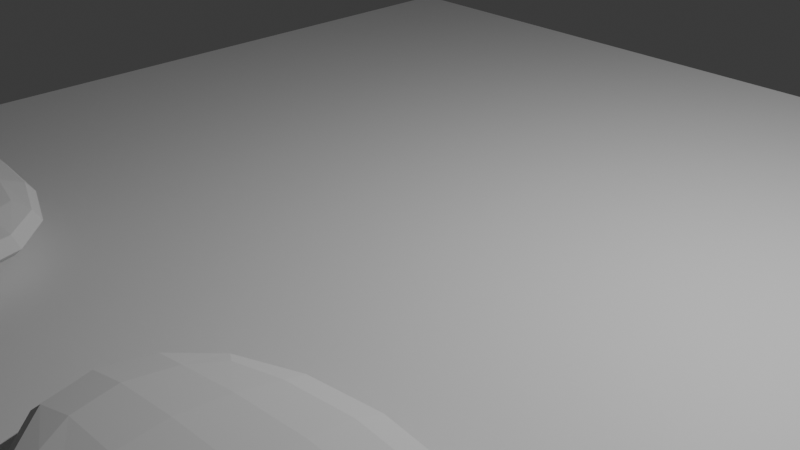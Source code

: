 # Source: Gabriel_Sacnhez_perez.blend  (saved by Blender 5.1.29; exported with 4.5.12 LTS)
import bpy
from mathutils import Matrix  # noqa: F401  (used for matrix-valued properties, if any)

bpy.ops.wm.read_factory_settings(use_empty=True)
scene = bpy.context.scene
scene.name = 'Scene'

# ---- collections
col_collection = bpy.data.collections.new('Collection'); scene.collection.children.link(col_collection)

# ---- materials (node trees are filled in below, after node groups)
mat_material = bpy.data.materials.new('Material')
mat_material.alpha_threshold = 0.0
mat_material.use_backface_culling_lightprobe_volume = False
mat_material.roughness = 0.5
mat_material.line_color = (0.0, 0.0, 0.0, 1.0)

# ---- material node trees
mat_material.use_nodes = True; mat_material.node_tree.nodes.clear()
_N = mat_material.node_tree.nodes; _L = mat_material.node_tree.links
n0 = _N.new('ShaderNodeOutputMaterial'); n0.name = 'Material Output'; n0.location = (200, 100)
n1 = _N.new('ShaderNodeBsdfPrincipled'); n1.name = 'Principled BSDF'; n1.location = (-200, 100)
_L.new(n1.outputs[0], n0.inputs[0])
n0.is_active_output = True

# ---- world
world_world = bpy.data.worlds.new('World'); scene.world = world_world
world_world.use_nodes = True; world_world.node_tree.nodes.clear()
_N = world_world.node_tree.nodes; _L = world_world.node_tree.links
n0 = _N.new('ShaderNodeOutputWorld'); n0.name = 'World Output'; n0.location = (200, 100)
n1 = _N.new('ShaderNodeBackground'); n1.name = 'Background'; n1.location = (-200, 100)
n1.inputs[0].default_value = (0.05088, 0.05088, 0.05088, 1.0)
_L.new(n1.outputs[0], n0.inputs[0])
n0.is_active_output = True
world_world.color = (0.05088, 0.05088, 0.05088)
world_world.sun_shadow_jitter_overblur = 0.0

# ---- cameras
cam_camera = bpy.data.cameras.new('Camera')
cam_camera.clip_end = 100.0
cam_camera.ortho_scale = 7.314

# ---- lights
light_light = bpy.data.lights.new('Light', 'POINT')
light_light.energy = 1000.0
light_light.shadow_soft_size = 0.1

# ---- meshes
me_cube = bpy.data.meshes.new('Cube')
me_cube.from_pydata([(1.0, 1.0, 1.0), (1.0, 1.0, -1.0), (1.0, -1.0, 1.0), (1.0, -1.0, -1.0), (-1.0, 1.0, 1.0), (-1.0, 1.0, -1.0), (-1.0, -1.0, 1.0), (-1.0, -1.0, -1.0)], [], [(0, 4, 6, 2), (3, 2, 6, 7), (7, 6, 4, 5), (5, 1, 3, 7), (1, 0, 2, 3), (5, 4, 0, 1)])
_uv = me_cube.uv_layers.new(name='UVMap')
_uv.uv.foreach_set('vector', [0.625, 0.5, 0.875, 0.5, 0.875, 0.75, 0.625, 0.75, 0.375, 0.75, 0.625, 0.75, 0.625, 1.0, 0.375, 1.0, 0.375, 0.0, 0.625, 0.0, 0.625, 0.25, 0.375, 0.25, 0.125, 0.5, 0.375, 0.5, 0.375, 0.75, 0.125, 0.75, 0.375, 0.5, 0.625, 0.5, 0.625, 0.75, 0.375, 0.75, 0.375, 0.25, 0.625, 0.25, 0.625, 0.5, 0.375, 0.5])
me_cube.materials.append(mat_material)
me_cube.use_mirror_vertex_groups = False
me_cube.update()
me_cube_002 = bpy.data.meshes.new('Cube.002')
me_cube_002.from_pydata([(-1.0, -1.0, -1.0), (-1.0, -1.0, 1.0), (-1.0, 1.0, -1.0), (-1.0, 1.0, 1.0), (1.0, -1.0, -1.0), (1.0, -1.0, 1.0), (1.0, 1.0, -1.0), (1.0, 1.0, 1.0)], [], [(0, 1, 3, 2), (2, 3, 7, 6), (6, 7, 5, 4), (4, 5, 1, 0), (2, 6, 4, 0), (7, 3, 1, 5)])
_uv = me_cube_002.uv_layers.new(name='UVMap')
_uv.uv.foreach_set('vector', [0.375, 0.0, 0.625, 0.0, 0.625, 0.25, 0.375, 0.25, 0.375, 0.25, 0.625, 0.25, 0.625, 0.5, 0.375, 0.5, 0.375, 0.5, 0.625, 0.5, 0.625, 0.75, 0.375, 0.75, 0.375, 0.75, 0.625, 0.75, 0.625, 1.0, 0.375, 1.0, 0.125, 0.5, 0.375, 0.5, 0.375, 0.75, 0.125, 0.75, 0.625, 0.5, 0.875, 0.5, 0.875, 0.75, 0.625, 0.75])
me_cube_002.update()
me_cube_003 = bpy.data.meshes.new('Cube.003')
me_cube_003.from_pydata([(-1.0, -1.0, -1.0), (-1.0, -1.0, 1.0), (-1.0, 1.0, -1.0), (-1.0, 1.0, 1.0), (1.0, -1.0, -1.0), (1.0, -1.0, 1.0), (1.0, 1.0, -1.0), (1.0, 1.0, 1.0)], [], [(0, 1, 3, 2), (2, 3, 7, 6), (6, 7, 5, 4), (4, 5, 1, 0), (2, 6, 4, 0), (7, 3, 1, 5)])
_uv = me_cube_003.uv_layers.new(name='UVMap')
_uv.uv.foreach_set('vector', [0.375, 0.0, 0.625, 0.0, 0.625, 0.25, 0.375, 0.25, 0.375, 0.25, 0.625, 0.25, 0.625, 0.5, 0.375, 0.5, 0.375, 0.5, 0.625, 0.5, 0.625, 0.75, 0.375, 0.75, 0.375, 0.75, 0.625, 0.75, 0.625, 1.0, 0.375, 1.0, 0.125, 0.5, 0.375, 0.5, 0.375, 0.75, 0.125, 0.75, 0.625, 0.5, 0.875, 0.5, 0.875, 0.75, 0.625, 0.75])
me_cube_003.update()
me_cube_004 = bpy.data.meshes.new('Cube.004')
me_cube_004.from_pydata([(-1.0, -1.0, -1.0), (-1.0, -1.0, 1.0), (-1.0, 1.0, -1.0), (-1.0, 1.0, 1.0), (1.0, -1.0, -1.0), (1.0, -1.0, 1.0), (1.0, 1.0, -1.0), (1.0, 1.0, 1.0)], [], [(0, 1, 3, 2), (2, 3, 7, 6), (6, 7, 5, 4), (4, 5, 1, 0), (2, 6, 4, 0), (7, 3, 1, 5)])
_uv = me_cube_004.uv_layers.new(name='UVMap')
_uv.uv.foreach_set('vector', [0.375, 0.0, 0.625, 0.0, 0.625, 0.25, 0.375, 0.25, 0.375, 0.25, 0.625, 0.25, 0.625, 0.5, 0.375, 0.5, 0.375, 0.5, 0.625, 0.5, 0.625, 0.75, 0.375, 0.75, 0.375, 0.75, 0.625, 0.75, 0.625, 1.0, 0.375, 1.0, 0.125, 0.5, 0.375, 0.5, 0.375, 0.75, 0.125, 0.75, 0.625, 0.5, 0.875, 0.5, 0.875, 0.75, 0.625, 0.75])
me_cube_004.update()
me_cube_005 = bpy.data.meshes.new('Cube.005')
me_cube_005.from_pydata([(-1.0, -1.0, -1.0), (-1.0, -1.0, 1.0), (-1.0, 1.0, -1.0), (-1.0, 1.0, 1.0), (1.0, -1.0, -1.0), (1.0, -1.0, 1.0), (1.0, 1.0, -1.0), (1.0, 1.0, 1.0), (-1.0, 0.0, -1.0), (-1.0, 0.0, 1.0), (1.0, 0.0, -1.0), (1.0, 0.0, 1.0), (0.0, 1.0, -1.0), (0.0, 1.0, 1.0), (0.0, -1.0, -1.0), (0.0, -1.0, 1.0), (0.0, 0.0, 1.0), (0.0, 0.0, -1.0), (0.5, 1.0, 1.0), (0.5, -1.0, -1.0), (0.5, 0.0, 1.0), (0.5, 1.0, -1.0), (0.5, -1.0, 1.0), (0.5, 0.0, -1.0), (0.75, 1.0, 1.0), (0.75, -1.0, -1.0), (0.75, 0.0, 1.0), (0.75, 1.0, -1.0), (0.75, -1.0, 1.0), (0.75, 0.0, -1.0), (0.875, 1.0, 1.0), (0.875, -1.0, -1.0), (0.875, 0.0, 1.0), (0.875, 1.0, -1.0), (0.875, -1.0, 1.0), (0.875, 0.0, -1.0), (0.625, 1.0, -1.0), (0.625, -1.0, 1.0), (0.625, 0.0, -1.0), (0.625, 1.0, 1.0), (0.625, -1.0, -1.0), (0.625, 0.0, 1.0), (0.25, 1.0, -1.0), (0.25, -1.0, 1.0), (0.25, 0.0, -1.0), (0.25, 1.0, 1.0), (0.25, -1.0, -1.0), (0.25, 0.0, 1.0), (0.375, 1.0, 1.0), (0.375, -1.0, -1.0), (0.375, 0.0, 1.0), (0.375, 1.0, -1.0), (0.375, -1.0, 1.0), (0.375, 0.0, -1.0), (0.125, 1.0, -1.0), (0.125, -1.0, 1.0), (0.125, 0.0, -1.0), (0.125, 1.0, 1.0), (0.125, -1.0, -1.0), (0.125, 0.0, 1.0), (-0.5, 1.0, -1.0), (-0.5, -1.0, 1.0), (-0.5, 0.0, -1.0), (-0.5, 1.0, 1.0), (-0.5, -1.0, -1.0), (-0.5, 0.0, 1.0), (-0.25, 1.0, 1.0), (-0.25, -1.0, -1.0), (-0.25, 0.0, 1.0), (-0.25, 1.0, -1.0), (-0.25, -1.0, 1.0), (-0.25, 0.0, -1.0), (-0.125, 1.0, 1.0), (-0.125, -1.0, -1.0), (-0.125, 0.0, 1.0), (-0.125, 1.0, -1.0), (-0.125, -1.0, 1.0), (-0.125, 0.0, -1.0), (-0.375, 1.0, -1.0), (-0.375, -1.0, 1.0), (-0.375, 0.0, -1.0), (-0.375, 1.0, 1.0), (-0.375, -1.0, -1.0), (-0.375, 0.0, 1.0), (-0.75, 1.0, -1.0), (-0.75, -1.0, 1.0), (-0.75, 0.0, -1.0), (-0.75, 1.0, 1.0), (-0.75, -1.0, -1.0), (-0.75, 0.0, 1.0), (-0.625, 1.0, 1.0), (-0.625, -1.0, -1.0), (-0.625, 0.0, 1.0), (-0.625, 1.0, -1.0), (-0.625, -1.0, 1.0), (-0.625, 0.0, -1.0), (-0.875, 1.0, -1.0), (-0.875, -1.0, 1.0), (-0.875, 0.0, -1.0), (-0.875, 1.0, 1.0), (-0.875, -1.0, -1.0), (-0.875, 0.0, 1.0)], [], [(8, 9, 3, 2), (33, 30, 7, 6), (10, 11, 5, 4), (100, 97, 1, 0), (35, 10, 4, 31), (101, 9, 1, 97), (99, 3, 9, 101), (33, 6, 10, 35), (6, 7, 11, 10), (0, 1, 9, 8), (75, 12, 17, 77), (57, 13, 16, 59), (59, 16, 15, 55), (77, 17, 14, 73), (58, 55, 15, 14), (75, 72, 13, 12), (40, 37, 22, 19), (41, 20, 22, 37), (39, 18, 20, 41), (51, 21, 23, 53), (53, 23, 19, 49), (51, 48, 18, 21), (30, 24, 26, 32), (32, 26, 28, 34), (31, 34, 28, 25), (36, 27, 29, 38), (38, 29, 25, 40), (36, 39, 24, 27), (4, 5, 34, 31), (11, 32, 34, 5), (7, 30, 32, 11), (27, 33, 35, 29), (29, 35, 31, 25), (27, 24, 30, 33), (21, 18, 39, 36), (23, 38, 40, 19), (21, 36, 38, 23), (24, 39, 41, 26), (26, 41, 37, 28), (25, 28, 37, 40), (54, 57, 45, 42), (56, 44, 46, 58), (54, 42, 44, 56), (49, 52, 43, 46), (50, 47, 43, 52), (48, 45, 47, 50), (18, 48, 50, 20), (20, 50, 52, 22), (19, 22, 52, 49), (42, 45, 48, 51), (44, 53, 49, 46), (42, 51, 53, 44), (12, 54, 56, 17), (17, 56, 58, 14), (12, 13, 57, 54), (46, 43, 55, 58), (47, 59, 55, 43), (45, 57, 59, 47), (93, 90, 63, 60), (95, 62, 64, 91), (93, 60, 62, 95), (81, 63, 65, 83), (83, 65, 61, 79), (82, 79, 61, 64), (73, 76, 70, 67), (74, 68, 70, 76), (72, 66, 68, 74), (78, 81, 66, 69), (80, 71, 67, 82), (78, 69, 71, 80), (13, 72, 74, 16), (16, 74, 76, 15), (14, 15, 76, 73), (69, 66, 72, 75), (71, 77, 73, 67), (69, 75, 77, 71), (60, 78, 80, 62), (62, 80, 82, 64), (60, 63, 81, 78), (67, 70, 79, 82), (68, 83, 79, 70), (66, 81, 83, 68), (96, 84, 86, 98), (98, 86, 88, 100), (96, 99, 87, 84), (90, 87, 89, 92), (92, 89, 85, 94), (91, 94, 85, 88), (64, 61, 94, 91), (65, 92, 94, 61), (63, 90, 92, 65), (84, 93, 95, 86), (86, 95, 91, 88), (84, 87, 90, 93), (2, 3, 99, 96), (8, 98, 100, 0), (2, 96, 98, 8), (87, 99, 101, 89), (89, 101, 97, 85), (88, 85, 97, 100)])
_uv = me_cube_005.uv_layers.new(name='UVMap')
_uv.uv.foreach_set('vector', [0.375, 0.125, 0.625, 0.125, 0.625, 0.25, 0.375, 0.25, 0.375, 0.4844, 0.625, 0.4844, 0.625, 0.5, 0.375, 0.5, 0.375, 0.625, 0.625, 0.625, 0.625, 0.75, 0.375, 0.75, 0.375, 0.9844, 0.625, 0.9844, 0.625, 1.0, 0.375, 1.0, 0.3594, 0.625, 0.375, 0.625, 0.375, 0.75, 0.3594, 0.75, 0.8594, 0.625, 0.875, 0.625, 0.875, 0.75, 0.8594, 0.75, 0.8594, 0.5, 0.875, 0.5, 0.875, 0.625, 0.8594, 0.625, 0.3594, 0.5, 0.375, 0.5, 0.375, 0.625, 0.3594, 0.625, 0.375, 0.5, 0.625, 0.5, 0.625, 0.625, 0.375, 0.625, 0.375, 0.0, 0.625, 0.0, 0.625, 0.125, 0.375, 0.125, 0.2344, 0.5, 0.25, 0.5, 0.25, 0.625, 0.2344, 0.625, 0.7344, 0.5, 0.75, 0.5, 0.75, 0.625, 0.7344, 0.625, 0.7344, 0.625, 0.75, 0.625, 0.75, 0.75, 0.7344, 0.75, 0.2344, 0.625, 0.25, 0.625, 0.25, 0.75, 0.2344, 0.75, 0.375, 0.8594, 0.625, 0.8594, 0.625, 0.875, 0.375, 0.875, 0.375, 0.3594, 0.625, 0.3594, 0.625, 0.375, 0.375, 0.375, 0.375, 0.7969, 0.625, 0.7969, 0.625, 0.8125, 0.375, 0.8125, 0.6719, 0.625, 0.6875, 0.625, 0.6875, 0.75, 0.6719, 0.75, 0.6719, 0.5, 0.6875, 0.5, 0.6875, 0.625, 0.6719, 0.625, 0.2969, 0.5, 0.3125, 0.5, 0.3125, 0.625, 0.2969, 0.625, 0.2969, 0.625, 0.3125, 0.625, 0.3125, 0.75, 0.2969, 0.75, 0.375, 0.4219, 0.625, 0.4219, 0.625, 0.4375, 0.375, 0.4375, 0.6406, 0.5, 0.6562, 0.5, 0.6562, 0.625, 0.6406, 0.625, 0.6406, 0.625, 0.6562, 0.625, 0.6562, 0.75, 0.6406, 0.75, 0.375, 0.7656, 0.625, 0.7656, 0.625, 0.7812, 0.375, 0.7812, 0.3281, 0.5, 0.3438, 0.5, 0.3438, 0.625, 0.3281, 0.625, 0.3281, 0.625, 0.3438, 0.625, 0.3438, 0.75, 0.3281, 0.75, 0.375, 0.4531, 0.625, 0.4531, 0.625, 0.4688, 0.375, 0.4688, 0.375, 0.75, 0.625, 0.75, 0.625, 0.7656, 0.375, 0.7656, 0.625, 0.625, 0.6406, 0.625, 0.6406, 0.75, 0.625, 0.75, 0.625, 0.5, 0.6406, 0.5, 0.6406, 0.625, 0.625, 0.625, 0.3438, 0.5, 0.3594, 0.5, 0.3594, 0.625, 0.3438, 0.625, 0.3438, 0.625, 0.3594, 0.625, 0.3594, 0.75, 0.3438, 0.75, 0.375, 0.4688, 0.625, 0.4688, 0.625, 0.4844, 0.375, 0.4844, 0.375, 0.4375, 0.625, 0.4375, 0.625, 0.4531, 0.375, 0.4531, 0.3125, 0.625, 0.3281, 0.625, 0.3281, 0.75, 0.3125, 0.75, 0.3125, 0.5, 0.3281, 0.5, 0.3281, 0.625, 0.3125, 0.625, 0.6562, 0.5, 0.6719, 0.5, 0.6719, 0.625, 0.6562, 0.625, 0.6562, 0.625, 0.6719, 0.625, 0.6719, 0.75, 0.6562, 0.75, 0.375, 0.7812, 0.625, 0.7812, 0.625, 0.7969, 0.375, 0.7969, 0.375, 0.3906, 0.625, 0.3906, 0.625, 0.4062, 0.375, 0.4062, 0.2656, 0.625, 0.2812, 0.625, 0.2812, 0.75, 0.2656, 0.75, 0.2656, 0.5, 0.2812, 0.5, 0.2812, 0.625, 0.2656, 0.625, 0.375, 0.8281, 0.625, 0.8281, 0.625, 0.8438, 0.375, 0.8438, 0.7031, 0.625, 0.7188, 0.625, 0.7188, 0.75, 0.7031, 0.75, 0.7031, 0.5, 0.7188, 0.5, 0.7188, 0.625, 0.7031, 0.625, 0.6875, 0.5, 0.7031, 0.5, 0.7031, 0.625, 0.6875, 0.625, 0.6875, 0.625, 0.7031, 0.625, 0.7031, 0.75, 0.6875, 0.75, 0.375, 0.8125, 0.625, 0.8125, 0.625, 0.8281, 0.375, 0.8281, 0.375, 0.4062, 0.625, 0.4062, 0.625, 0.4219, 0.375, 0.4219, 0.2812, 0.625, 0.2969, 0.625, 0.2969, 0.75, 0.2812, 0.75, 0.2812, 0.5, 0.2969, 0.5, 0.2969, 0.625, 0.2812, 0.625, 0.25, 0.5, 0.2656, 0.5, 0.2656, 0.625, 0.25, 0.625, 0.25, 0.625, 0.2656, 0.625, 0.2656, 0.75, 0.25, 0.75, 0.375, 0.375, 0.625, 0.375, 0.625, 0.3906, 0.375, 0.3906, 0.375, 0.8438, 0.625, 0.8438, 0.625, 0.8594, 0.375, 0.8594, 0.7188, 0.625, 0.7344, 0.625, 0.7344, 0.75, 0.7188, 0.75, 0.7188, 0.5, 0.7344, 0.5, 0.7344, 0.625, 0.7188, 0.625, 0.375, 0.2969, 0.625, 0.2969, 0.625, 0.3125, 0.375, 0.3125, 0.1719, 0.625, 0.1875, 0.625, 0.1875, 0.75, 0.1719, 0.75, 0.1719, 0.5, 0.1875, 0.5, 0.1875, 0.625, 0.1719, 0.625, 0.7969, 0.5, 0.8125, 0.5, 0.8125, 0.625, 0.7969, 0.625, 0.7969, 0.625, 0.8125, 0.625, 0.8125, 0.75, 0.7969, 0.75, 0.375, 0.9219, 0.625, 0.9219, 0.625, 0.9375, 0.375, 0.9375, 0.375, 0.8906, 0.625, 0.8906, 0.625, 0.9062, 0.375, 0.9062, 0.7656, 0.625, 0.7812, 0.625, 0.7812, 0.75, 0.7656, 0.75, 0.7656, 0.5, 0.7812, 0.5, 0.7812, 0.625, 0.7656, 0.625, 0.375, 0.3281, 0.625, 0.3281, 0.625, 0.3438, 0.375, 0.3438, 0.2031, 0.625, 0.2188, 0.625, 0.2188, 0.75, 0.2031, 0.75, 0.2031, 0.5, 0.2188, 0.5, 0.2188, 0.625, 0.2031, 0.625, 0.75, 0.5, 0.7656, 0.5, 0.7656, 0.625, 0.75, 0.625, 0.75, 0.625, 0.7656, 0.625, 0.7656, 0.75, 0.75, 0.75, 0.375, 0.875, 0.625, 0.875, 0.625, 0.8906, 0.375, 0.8906, 0.375, 0.3438, 0.625, 0.3438, 0.625, 0.3594, 0.375, 0.3594, 0.2188, 0.625, 0.2344, 0.625, 0.2344, 0.75, 0.2188, 0.75, 0.2188, 0.5, 0.2344, 0.5, 0.2344, 0.625, 0.2188, 0.625, 0.1875, 0.5, 0.2031, 0.5, 0.2031, 0.625, 0.1875, 0.625, 0.1875, 0.625, 0.2031, 0.625, 0.2031, 0.75, 0.1875, 0.75, 0.375, 0.3125, 0.625, 0.3125, 0.625, 0.3281, 0.375, 0.3281, 0.375, 0.9062, 0.625, 0.9062, 0.625, 0.9219, 0.375, 0.9219, 0.7812, 0.625, 0.7969, 0.625, 0.7969, 0.75, 0.7812, 0.75, 0.7812, 0.5, 0.7969, 0.5, 0.7969, 0.625, 0.7812, 0.625, 0.1406, 0.5, 0.1562, 0.5, 0.1562, 0.625, 0.1406, 0.625, 0.1406, 0.625, 0.1562, 0.625, 0.1562, 0.75, 0.1406, 0.75, 0.375, 0.2656, 0.625, 0.2656, 0.625, 0.2812, 0.375, 0.2812, 0.8281, 0.5, 0.8438, 0.5, 0.8438, 0.625, 0.8281, 0.625, 0.8281, 0.625, 0.8438, 0.625, 0.8438, 0.75, 0.8281, 0.75, 0.375, 0.9531, 0.625, 0.9531, 0.625, 0.9688, 0.375, 0.9688, 0.375, 0.9375, 0.625, 0.9375, 0.625, 0.9531, 0.375, 0.9531, 0.8125, 0.625, 0.8281, 0.625, 0.8281, 0.75, 0.8125, 0.75, 0.8125, 0.5, 0.8281, 0.5, 0.8281, 0.625, 0.8125, 0.625, 0.1562, 0.5, 0.1719, 0.5, 0.1719, 0.625, 0.1562, 0.625, 0.1562, 0.625, 0.1719, 0.625, 0.1719, 0.75, 0.1562, 0.75, 0.375, 0.2812, 0.625, 0.2812, 0.625, 0.2969, 0.375, 0.2969, 0.375, 0.25, 0.625, 0.25, 0.625, 0.2656, 0.375, 0.2656, 0.125, 0.625, 0.1406, 0.625, 0.1406, 0.75, 0.125, 0.75, 0.125, 0.5, 0.1406, 0.5, 0.1406, 0.625, 0.125, 0.625, 0.8438, 0.5, 0.8594, 0.5, 0.8594, 0.625, 0.8438, 0.625, 0.8438, 0.625, 0.8594, 0.625, 0.8594, 0.75, 0.8438, 0.75, 0.375, 0.9688, 0.625, 0.9688, 0.625, 0.9844, 0.375, 0.9844])
me_cube_005.update()
me_cube_008 = bpy.data.meshes.new('Cube.008')
me_cube_008.from_pydata([(-1.0, -1.0, -1.0), (-1.0, -1.0, 1.0), (-1.0, 1.0, -1.0), (-1.0, 1.0, 1.0), (1.0, -1.0, -1.0), (1.0, -1.0, 1.0), (1.0, 1.0, -1.0), (1.0, 1.0, 1.0), (0.0, 1.0, -1.0), (0.0, 1.0, 1.0), (0.0, -1.0, -1.0), (0.0, -1.0, 1.0), (-0.5, 1.0, -1.0), (-0.5, -1.0, 1.0), (-0.5, 1.0, 1.0), (-0.5, -1.0, -1.0), (-0.75, 1.0, -1.0), (-0.75, -1.0, -1.0), (-1.0, -1.0, 0.0), (-1.0, 1.0, 0.0), (1.0, 1.0, 0.0), (1.0, -1.0, 0.0), (0.0, -1.0, 0.0), (0.0, 1.0, 0.0), (-0.5, 1.0, 0.0), (-0.5, -1.0, 0.0), (-0.75, 1.0, 0.0), (-0.75, -1.0, 0.0), (-1.0, -1.0, 0.5), (-1.0, 1.0, 0.5), (1.0, 1.0, 0.5), (1.0, -1.0, 0.5), (0.0, -1.0, 0.5), (0.0, 1.0, 0.5), (-0.5, 1.0, 0.5), (-0.5, -1.0, 0.5), (-0.75, 1.0, 0.5), (-0.75, -1.0, 0.5), (-1.665, -1.0, 3.069), (-1.665, -1.0, 3.569), (-1.665, 1.0, 3.569), (-1.665, 1.0, 3.069), (-1.665, 1.0, 2.569), (-1.665, -1.0, 2.569), (-1.0, 1.0, -0.5), (1.0, 1.0, -0.5), (1.0, -1.0, -0.5), (0.0, -1.0, -0.5), (0.0, 1.0, -0.5), (-0.5, 1.0, -0.5), (-0.5, -1.0, -0.5), (-0.75, 1.0, -0.5), (-0.75, -1.0, -0.5), (-1.0, -1.0, -0.5), (1.741, 0.4728, -0.5006), (1.741, -0.5294, -0.5006), (1.741, 0.4728, -1.087), (1.741, 0.4728, -1.673), (1.741, -0.5294, -1.087), (1.741, -0.5294, -1.673), (1.284, -0.521, 0.382), (1.284, 0.4812, 0.382), (1.284, -0.521, -0.7904), (1.284, -0.521, -0.2042), (1.284, 0.4812, -0.7904), (1.284, 0.4812, -0.2042), (1.512, -0.5252, -0.05931), (1.512, -0.5252, -1.232), (1.512, 0.477, -1.232), (1.512, 0.477, -0.6455), (1.512, 0.477, -0.05931), (1.512, -0.5252, -0.6455), (1.165, 0.9916, 0.6236), (1.165, -1.008, 0.1236), (1.165, -1.008, 0.6236), (1.165, -1.008, -0.3764), (1.165, 0.9916, -0.3764), (1.165, 0.9916, 0.1236), (1.626, -0.5273, -0.28), (1.626, -0.5273, -1.452), (1.626, 0.4749, -1.452), (1.626, 0.4749, -0.8662), (1.626, 0.4749, -0.28), (1.626, -0.5273, -0.8662), (1.398, 0.4791, 0.1613), (1.398, -0.5231, -0.4248), (1.398, -0.5231, 0.1613), (1.398, -0.5231, -1.011), (1.398, 0.4791, -1.011), (1.398, 0.4791, -0.4248), (1.169, -0.5189, 0.6027), (1.169, -0.5189, -0.5697), (1.169, 0.4833, -0.5697), (1.169, 0.4833, 0.01647), (1.169, 0.4833, 0.6027), (1.169, -0.5189, 0.01647), (1.083, 0.9958, 0.8118), (1.083, -1.004, 0.3118), (1.083, -1.004, 0.8118), (1.083, -1.004, -0.1882), (1.083, 0.9958, -0.1882), (1.083, 0.9958, 0.3118), (-1.333, 1.0, 1.284), (-1.333, -1.0, 1.284), (-1.083, -1.0, 2.284), (-1.333, -1.0, 2.284), (-1.333, -1.0, 1.784), (-1.083, 1.0, 2.284), (-1.333, 1.0, 2.284), (-1.333, 1.0, 1.784), (-1.499, -1.0, 1.927), (-1.249, -1.0, 2.927), (-1.499, -1.0, 2.427), (-1.249, 1.0, 2.927), (-1.499, 1.0, 2.927), (-1.499, 1.0, 1.927), (-1.499, -1.0, 2.927), (-1.499, 1.0, 2.427), (-1.0, 0.0, -1.0), (1.0, 0.0, -1.0), (1.0, 0.0, 1.0), (0.0, 0.0, 1.0), (0.0, 0.0, -1.0), (-0.5, 0.0, -1.0), (-0.5, 0.0, 1.0), (-0.75, 0.0, -1.0), (1.0, 0.0, 0.0), (-1.0, 0.0, 0.0), (-1.665, 0.0, 3.569), (-1.665, 0.0, 2.569), (-1.665, 0.0, 3.069), (-1.0, 0.0, -0.5), (1.0, 0.0, -0.5), (1.741, -0.02829, -0.5006), (1.741, -0.02829, -1.673), (1.741, -0.02829, -1.087), (1.284, -0.01989, -0.7904), (1.284, -0.01989, 0.382), (1.512, -0.02409, -1.232), (1.512, -0.02409, -0.05931), (1.165, -0.00838, 0.6236), (1.165, -0.00838, -0.3764), (1.626, -0.02619, -1.452), (1.626, -0.02619, -0.28), (1.398, -0.02199, 0.1613), (1.398, -0.02199, -1.011), (1.169, -0.01779, 0.6027), (1.169, -0.0178, -0.5697), (1.083, -0.00419, -0.1882), (1.083, -0.00419, 0.8118), (-1.083, 0.0, 2.284), (-1.333, 0.0, 1.284), (-1.249, 0.0, 2.927), (-1.499, 0.0, 1.927), (-0.7618, 1.0, 1.045), (-0.703, 1.0, 1.0), (-0.75, 1.0, 0.953), (-0.797, 1.0, 1.0), (-0.703, 0.0, 1.0), (-0.7618, 0.0, 1.045), (-0.7113, -1.0, 1.0), (-0.7597, -1.0, 1.037), (-0.7887, -1.0, 1.0), (-0.75, -1.0, 0.9613), (-0.7597, -0.008298, 1.037), (-0.7113, -0.008298, 1.0), (-1.464, 1.0, 3.569), (-1.403, 1.0, 3.521), (-1.403, 0.0, 3.521), (-1.464, 0.0, 3.569), (-1.4, -1.0, 3.511), (-1.475, -1.0, 3.569), (-1.464, 0.0, 3.569), (-1.403, 0.0, 3.521)], [], [(110, 112, 38, 43), (33, 9, 7, 30), (83, 79, 59, 58), (122, 119, 4, 10), (120, 121, 11, 5), (123, 122, 10, 15), (31, 5, 11, 32), (34, 14, 9, 33), (125, 123, 15, 17), (121, 124, 13, 11), (32, 11, 13, 35), (118, 125, 17, 0), (50, 25, 27, 52), (44, 19, 26, 51), (47, 22, 25, 50), (51, 26, 24, 49), (49, 24, 23, 48), (46, 21, 22, 47), (52, 27, 18, 53), (132, 126, 21, 46), (48, 23, 20, 45), (131, 127, 19, 44), (25, 35, 37, 27), (19, 29, 36, 26), (22, 32, 35, 25), (26, 36, 34, 24), (24, 34, 33, 23), (21, 31, 32, 22), (27, 37, 28, 18), (143, 78, 55, 133), (23, 33, 30, 20), (153, 110, 43, 129), (130, 128, 40, 41), (129, 130, 41, 42), (112, 116, 39, 38), (117, 115, 42, 41), (114, 117, 41, 40), (118, 131, 44, 2), (8, 48, 45, 6), (119, 132, 46, 4), (17, 52, 53, 0), (4, 46, 47, 10), (12, 49, 48, 8), (16, 51, 49, 12), (10, 47, 50, 15), (2, 44, 51, 16), (15, 50, 52, 17), (135, 133, 55, 58), (134, 135, 58, 59), (78, 83, 58, 55), (142, 80, 57, 134), (80, 81, 56, 57), (81, 82, 54, 56), (93, 94, 61, 65), (92, 93, 65, 64), (147, 92, 64, 136), (90, 95, 63, 60), (146, 90, 60, 137), (95, 91, 62, 63), (89, 84, 70, 69), (88, 89, 69, 68), (145, 88, 68, 138), (86, 85, 71, 66), (144, 86, 66, 139), (85, 87, 67, 71), (97, 99, 75, 73), (149, 98, 74, 140), (98, 97, 73, 74), (148, 100, 76, 141), (100, 101, 77, 76), (101, 96, 72, 77), (69, 70, 82, 81), (68, 69, 81, 80), (138, 68, 80, 142), (66, 71, 83, 78), (139, 66, 78, 143), (71, 67, 79, 83), (63, 62, 87, 85), (137, 60, 86, 144), (60, 63, 85, 86), (136, 64, 88, 145), (64, 65, 89, 88), (65, 61, 84, 89), (73, 75, 91, 95), (140, 74, 90, 146), (74, 73, 95, 90), (141, 76, 92, 147), (76, 77, 93, 92), (77, 72, 94, 93), (30, 7, 96, 101), (20, 30, 101, 100), (126, 20, 100, 148), (5, 31, 97, 98), (120, 5, 98, 149), (31, 21, 99, 97), (3, 29, 109, 108), (29, 19, 102, 109), (28, 1, 105, 106), (127, 18, 103, 151), (18, 28, 106, 103), (108, 109, 117, 114), (109, 102, 115, 117), (107, 108, 114, 113), (150, 107, 113, 152), (106, 105, 116, 112), (151, 103, 110, 153), (105, 104, 111, 116), (103, 106, 112, 110), (102, 151, 153, 115), (104, 150, 152, 111), (19, 127, 151, 102), (7, 120, 149, 96), (21, 126, 148, 99), (75, 141, 147, 91), (72, 140, 146, 94), (62, 136, 145, 87), (61, 137, 144, 84), (70, 139, 143, 82), (67, 138, 142, 79), (99, 148, 141, 75), (96, 149, 140, 72), (84, 144, 139, 70), (87, 145, 138, 67), (94, 146, 137, 61), (91, 147, 136, 62), (79, 142, 134, 59), (57, 56, 135, 134), (56, 54, 133, 135), (6, 45, 132, 119), (0, 53, 131, 118), (43, 38, 130, 129), (38, 39, 128, 130), (115, 153, 129, 42), (82, 143, 133, 54), (53, 18, 127, 131), (45, 20, 126, 132), (2, 16, 125, 118), (9, 14, 124, 121), (16, 12, 123, 125), (12, 8, 122, 123), (7, 9, 121, 120), (8, 6, 119, 122), (154, 155, 156, 157), (154, 159, 158, 155), (14, 155, 158, 124), (36, 156, 155, 14, 34), (154, 157, 3, 108, 107), (29, 3, 157, 156, 36), (159, 154, 107, 150), (160, 161, 162, 163), (160, 165, 164, 161), (1, 162, 161, 104, 105), (161, 164, 159, 150, 104), (37, 163, 162, 1, 28), (124, 158, 165, 160, 13), (35, 13, 160, 163, 37), (158, 159, 164, 165), (166, 169, 168, 167), (166, 40, 128, 169), (113, 114, 40, 166, 167), (152, 113, 167, 168), (172, 171, 170, 173), (172, 169, 128, 39, 171), (116, 111, 170, 171, 39), (111, 152, 168, 173, 170), (168, 169, 172, 173)])
_uv = me_cube_008.uv_layers.new(name='UVMap')
_uv.uv.foreach_set('vector', [0.5, 1.0, 0.5625, 1.0, 0.5625, 1.0, 0.5, 1.0, 0.5625, 0.375, 0.625, 0.375, 0.625, 0.5, 0.5625, 0.5, 0.5625, 0.75, 0.5, 0.75, 0.5, 0.75, 0.5625, 0.75, 0.25, 0.625, 0.375, 0.625, 0.375, 0.75, 0.25, 0.75, 0.625, 0.625, 0.75, 0.625, 0.75, 0.75, 0.625, 0.75, 0.1875, 0.625, 0.25, 0.625, 0.25, 0.75, 0.1875, 0.75, 0.5625, 0.75, 0.625, 0.75, 0.625, 0.875, 0.5625, 0.875, 0.5625, 0.3125, 0.625, 0.3125, 0.625, 0.375, 0.5625, 0.375, 0.1562, 0.625, 0.1875, 0.625, 0.1875, 0.75, 0.1562, 0.75, 0.75, 0.625, 0.8125, 0.625, 0.8125, 0.75, 0.75, 0.75, 0.5625, 0.875, 0.625, 0.875, 0.625, 0.9375, 0.5625, 0.9375, 0.125, 0.625, 0.1562, 0.625, 0.1562, 0.75, 0.125, 0.75, 0.4375, 0.9375, 0.5, 0.9375, 0.5, 0.9688, 0.4375, 0.9688, 0.4375, 0.25, 0.5, 0.25, 0.5, 0.2812, 0.4375, 0.2812, 0.4375, 0.875, 0.5, 0.875, 0.5, 0.9375, 0.4375, 0.9375, 0.4375, 0.2812, 0.5, 0.2812, 0.5, 0.3125, 0.4375, 0.3125, 0.4375, 0.3125, 0.5, 0.3125, 0.5, 0.375, 0.4375, 0.375, 0.4375, 0.75, 0.5, 0.75, 0.5, 0.875, 0.4375, 0.875, 0.4375, 0.9688, 0.5, 0.9688, 0.5, 1.0, 0.4375, 1.0, 0.4375, 0.625, 0.5, 0.625, 0.5, 0.75, 0.4375, 0.75, 0.4375, 0.375, 0.5, 0.375, 0.5, 0.5, 0.4375, 0.5, 0.4375, 0.125, 0.5, 0.125, 0.5, 0.25, 0.4375, 0.25, 0.5, 0.9375, 0.5625, 0.9375, 0.5625, 0.9688, 0.5, 0.9688, 0.5, 0.25, 0.5625, 0.25, 0.5625, 0.2812, 0.5, 0.2812, 0.5, 0.875, 0.5625, 0.875, 0.5625, 0.9375, 0.5, 0.9375, 0.5, 0.2812, 0.5625, 0.2812, 0.5625, 0.3125, 0.5, 0.3125, 0.5, 0.3125, 0.5625, 0.3125, 0.5625, 0.375, 0.5, 0.375, 0.5, 0.75, 0.5625, 0.75, 0.5625, 0.875, 0.5, 0.875, 0.5, 0.9688, 0.5625, 0.9688, 0.5625, 1.0, 0.5, 1.0, 0.625, 0.625, 0.625, 0.75, 0.625, 0.75, 0.625, 0.625, 0.5, 0.375, 0.5625, 0.375, 0.5625, 0.5, 0.5, 0.5, 0.5, 0.125, 0.5, 0.0, 0.5, 0.0, 0.5, 0.125, 0.5625, 0.125, 0.625, 0.125, 0.625, 0.25, 0.5625, 0.25, 0.5, 0.125, 0.5625, 0.125, 0.5625, 0.25, 0.5, 0.25, 0.5625, 1.0, 0.625, 1.0, 0.625, 1.0, 0.5625, 1.0, 0.5625, 0.25, 0.5, 0.25, 0.5, 0.25, 0.5625, 0.25, 0.625, 0.25, 0.5625, 0.25, 0.5625, 0.25, 0.625, 0.25, 0.375, 0.125, 0.4375, 0.125, 0.4375, 0.25, 0.375, 0.25, 0.375, 0.375, 0.4375, 0.375, 0.4375, 0.5, 0.375, 0.5, 0.375, 0.625, 0.4375, 0.625, 0.4375, 0.75, 0.375, 0.75, 0.375, 0.9688, 0.4375, 0.9688, 0.4375, 1.0, 0.375, 1.0, 0.375, 0.75, 0.4375, 0.75, 0.4375, 0.875, 0.375, 0.875, 0.375, 0.3125, 0.4375, 0.3125, 0.4375, 0.375, 0.375, 0.375, 0.375, 0.2812, 0.4375, 0.2812, 0.4375, 0.3125, 0.375, 0.3125, 0.375, 0.875, 0.4375, 0.875, 0.4375, 0.9375, 0.375, 0.9375, 0.375, 0.25, 0.4375, 0.25, 0.4375, 0.2812, 0.375, 0.2812, 0.375, 0.9375, 0.4375, 0.9375, 0.4375, 0.9688, 0.375, 0.9688, 0.5625, 0.625, 0.625, 0.625, 0.625, 0.75, 0.5625, 0.75, 0.5, 0.625, 0.5625, 0.625, 0.5625, 0.75, 0.5, 0.75, 0.625, 0.75, 0.5625, 0.75, 0.5625, 0.75, 0.625, 0.75, 0.5, 0.625, 0.5, 0.5, 0.5, 0.5, 0.5, 0.625, 0.5, 0.5, 0.5625, 0.5, 0.5625, 0.5, 0.5, 0.5, 0.5625, 0.5, 0.625, 0.5, 0.625, 0.5, 0.5625, 0.5, 0.5625, 0.5, 0.625, 0.5, 0.625, 0.5, 0.5625, 0.5, 0.5, 0.5, 0.5625, 0.5, 0.5625, 0.5, 0.5, 0.5, 0.5, 0.625, 0.5, 0.5, 0.5, 0.5, 0.5, 0.625, 0.625, 0.75, 0.5625, 0.75, 0.5625, 0.75, 0.625, 0.75, 0.625, 0.625, 0.625, 0.75, 0.625, 0.75, 0.625, 0.625, 0.5625, 0.75, 0.5, 0.75, 0.5, 0.75, 0.5625, 0.75, 0.5625, 0.5, 0.625, 0.5, 0.625, 0.5, 0.5625, 0.5, 0.5, 0.5, 0.5625, 0.5, 0.5625, 0.5, 0.5, 0.5, 0.5, 0.625, 0.5, 0.5, 0.5, 0.5, 0.5, 0.625, 0.625, 0.75, 0.5625, 0.75, 0.5625, 0.75, 0.625, 0.75, 0.625, 0.625, 0.625, 0.75, 0.625, 0.75, 0.625, 0.625, 0.5625, 0.75, 0.5, 0.75, 0.5, 0.75, 0.5625, 0.75, 0.5625, 0.75, 0.5, 0.75, 0.5, 0.75, 0.5625, 0.75, 0.625, 0.625, 0.625, 0.75, 0.625, 0.75, 0.625, 0.625, 0.625, 0.75, 0.5625, 0.75, 0.5625, 0.75, 0.625, 0.75, 0.5, 0.625, 0.5, 0.5, 0.5, 0.5, 0.5, 0.625, 0.5, 0.5, 0.5625, 0.5, 0.5625, 0.5, 0.5, 0.5, 0.5625, 0.5, 0.625, 0.5, 0.625, 0.5, 0.5625, 0.5, 0.5625, 0.5, 0.625, 0.5, 0.625, 0.5, 0.5625, 0.5, 0.5, 0.5, 0.5625, 0.5, 0.5625, 0.5, 0.5, 0.5, 0.5, 0.625, 0.5, 0.5, 0.5, 0.5, 0.5, 0.625, 0.625, 0.75, 0.5625, 0.75, 0.5625, 0.75, 0.625, 0.75, 0.625, 0.625, 0.625, 0.75, 0.625, 0.75, 0.625, 0.625, 0.5625, 0.75, 0.5, 0.75, 0.5, 0.75, 0.5625, 0.75, 0.5625, 0.75, 0.5, 0.75, 0.5, 0.75, 0.5625, 0.75, 0.625, 0.625, 0.625, 0.75, 0.625, 0.75, 0.625, 0.625, 0.625, 0.75, 0.5625, 0.75, 0.5625, 0.75, 0.625, 0.75, 0.5, 0.625, 0.5, 0.5, 0.5, 0.5, 0.5, 0.625, 0.5, 0.5, 0.5625, 0.5, 0.5625, 0.5, 0.5, 0.5, 0.5625, 0.5, 0.625, 0.5, 0.625, 0.5, 0.5625, 0.5, 0.5625, 0.75, 0.5, 0.75, 0.5, 0.75, 0.5625, 0.75, 0.625, 0.625, 0.625, 0.75, 0.625, 0.75, 0.625, 0.625, 0.625, 0.75, 0.5625, 0.75, 0.5625, 0.75, 0.625, 0.75, 0.5, 0.625, 0.5, 0.5, 0.5, 0.5, 0.5, 0.625, 0.5, 0.5, 0.5625, 0.5, 0.5625, 0.5, 0.5, 0.5, 0.5625, 0.5, 0.625, 0.5, 0.625, 0.5, 0.5625, 0.5, 0.5625, 0.5, 0.625, 0.5, 0.625, 0.5, 0.5625, 0.5, 0.5, 0.5, 0.5625, 0.5, 0.5625, 0.5, 0.5, 0.5, 0.5, 0.625, 0.5, 0.5, 0.5, 0.5, 0.5, 0.625, 0.625, 0.75, 0.5625, 0.75, 0.5625, 0.75, 0.625, 0.75, 0.625, 0.625, 0.625, 0.75, 0.625, 0.75, 0.625, 0.625, 0.5625, 0.75, 0.5, 0.75, 0.5, 0.75, 0.5625, 0.75, 0.625, 0.25, 0.5625, 0.25, 0.5625, 0.25, 0.625, 0.25, 0.5625, 0.25, 0.5, 0.25, 0.5, 0.25, 0.5625, 0.25, 0.5625, 1.0, 0.625, 1.0, 0.625, 1.0, 0.5625, 1.0, 0.5, 0.125, 0.5, 0.0, 0.5, 0.0, 0.5, 0.125, 0.5, 1.0, 0.5625, 1.0, 0.5625, 1.0, 0.5, 1.0, 0.625, 0.25, 0.5625, 0.25, 0.5625, 0.25, 0.625, 0.25, 0.5625, 0.25, 0.5, 0.25, 0.5, 0.25, 0.5625, 0.25, 0.625, 0.2812, 0.625, 0.25, 0.625, 0.25, 0.625, 0.2812, 0.8438, 0.625, 0.8438, 0.5, 0.8438, 0.5, 0.8438, 0.625, 0.5625, 1.0, 0.625, 1.0, 0.625, 1.0, 0.5625, 1.0, 0.5, 0.125, 0.5, 0.0, 0.5, 0.0, 0.5, 0.125, 0.625, 1.0, 0.625, 0.9687, 0.625, 0.9687, 0.625, 1.0, 0.5, 1.0, 0.5625, 1.0, 0.5625, 1.0, 0.5, 1.0, 0.5, 0.25, 0.5, 0.125, 0.5, 0.125, 0.5, 0.25, 0.8438, 0.75, 0.8438, 0.625, 0.8438, 0.625, 0.8438, 0.75, 0.5, 0.25, 0.5, 0.125, 0.5, 0.125, 0.5, 0.25, 0.625, 0.5, 0.625, 0.625, 0.625, 0.625, 0.625, 0.5, 0.5, 0.75, 0.5, 0.625, 0.5, 0.625, 0.5, 0.75, 0.5, 0.75, 0.5, 0.625, 0.5, 0.625, 0.5, 0.75, 0.625, 0.5, 0.625, 0.625, 0.625, 0.625, 0.625, 0.5, 0.5, 0.75, 0.5, 0.625, 0.5, 0.625, 0.5, 0.75, 0.625, 0.5, 0.625, 0.625, 0.625, 0.625, 0.625, 0.5, 0.625, 0.5, 0.625, 0.625, 0.625, 0.625, 0.625, 0.5, 0.5, 0.75, 0.5, 0.625, 0.5, 0.625, 0.5, 0.75, 0.5, 0.75, 0.5, 0.625, 0.5, 0.625, 0.5, 0.75, 0.625, 0.5, 0.625, 0.625, 0.625, 0.625, 0.625, 0.5, 0.625, 0.5, 0.625, 0.625, 0.625, 0.625, 0.625, 0.5, 0.5, 0.75, 0.5, 0.625, 0.5, 0.625, 0.5, 0.75, 0.625, 0.5, 0.625, 0.625, 0.625, 0.625, 0.625, 0.5, 0.5, 0.75, 0.5, 0.625, 0.5, 0.625, 0.5, 0.75, 0.5, 0.75, 0.5, 0.625, 0.5, 0.625, 0.5, 0.75, 0.5, 0.5, 0.5625, 0.5, 0.5625, 0.625, 0.5, 0.625, 0.5625, 0.5, 0.625, 0.5, 0.625, 0.625, 0.5625, 0.625, 0.375, 0.5, 0.4375, 0.5, 0.4375, 0.625, 0.375, 0.625, 0.375, 0.0, 0.4375, 0.0, 0.4375, 0.125, 0.375, 0.125, 0.5, 0.0, 0.5625, 0.0, 0.5625, 0.125, 0.5, 0.125, 0.5625, 0.0, 0.625, 0.0, 0.625, 0.125, 0.5625, 0.125, 0.5, 0.25, 0.5, 0.125, 0.5, 0.125, 0.5, 0.25, 0.625, 0.5, 0.625, 0.625, 0.625, 0.625, 0.625, 0.5, 0.4375, 0.0, 0.5, 0.0, 0.5, 0.125, 0.4375, 0.125, 0.4375, 0.5, 0.5, 0.5, 0.5, 0.625, 0.4375, 0.625, 0.125, 0.5, 0.1562, 0.5, 0.1562, 0.625, 0.125, 0.625, 0.75, 0.5, 0.8125, 0.5, 0.8125, 0.625, 0.75, 0.625, 0.1562, 0.5, 0.1875, 0.5, 0.1875, 0.625, 0.1562, 0.625, 0.1875, 0.5, 0.25, 0.5, 0.25, 0.625, 0.1875, 0.625, 0.625, 0.5, 0.75, 0.5, 0.75, 0.625, 0.625, 0.625, 0.25, 0.5, 0.375, 0.5, 0.375, 0.625, 0.25, 0.625, 0.625, 0.2805, 0.625, 0.2842, 0.6191, 0.2812, 0.625, 0.2754, 0.8438, 0.5, 0.8441, 0.625, 0.8379, 0.625, 0.8379, 0.5, 0.8125, 0.5, 0.8379, 0.5, 0.8379, 0.625, 0.8125, 0.625, 0.5625, 0.2812, 0.6191, 0.2812, 0.625, 0.2842, 0.625, 0.3125, 0.5625, 0.3125, 0.625, 0.2805, 0.625, 0.2754, 0.625, 0.25, 0.625, 0.25, 0.625, 0.2812, 0.5625, 0.25, 0.625, 0.25, 0.625, 0.2754, 0.6191, 0.2812, 0.5625, 0.2812, 0.8441, 0.625, 0.8438, 0.5, 0.8438, 0.5, 0.8438, 0.625, 0.625, 0.9663, 0.625, 0.9694, 0.625, 0.9736, 0.6202, 0.9688, 0.8389, 0.75, 0.8389, 0.626, 0.8441, 0.626, 0.8438, 0.75, 0.625, 1.0, 0.625, 0.9736, 0.625, 0.9694, 0.625, 0.9687, 0.625, 1.0, 0.8438, 0.75, 0.8441, 0.626, 0.8441, 0.625, 0.8438, 0.625, 0.8438, 0.75, 0.5625, 0.9688, 0.6202, 0.9688, 0.625, 0.9736, 0.625, 1.0, 0.5625, 1.0, 0.8125, 0.625, 0.8379, 0.625, 0.8389, 0.626, 0.8389, 0.75, 0.8125, 0.75, 0.5625, 0.9375, 0.625, 0.9375, 0.625, 0.9663, 0.6202, 0.9688, 0.5625, 0.9688, 0.8379, 0.625, 0.8441, 0.625, 0.8441, 0.626, 0.8389, 0.626, 0.8499, 0.5, 0.8483, 0.625, 0.8438, 0.625, 0.8438, 0.5, 0.8499, 0.5, 0.875, 0.5, 0.875, 0.625, 0.8483, 0.625, 0.625, 0.2812, 0.625, 0.25, 0.625, 0.25, 0.625, 0.2751, 0.625, 0.2812, 0.8438, 0.625, 0.8438, 0.5, 0.8438, 0.5, 0.8438, 0.625, 0.8483, 0.625, 0.8512, 0.75, 0.8438, 0.75, 0.8438, 0.625, 0.8483, 0.625, 0.8483, 0.625, 0.875, 0.625, 0.875, 0.75, 0.8512, 0.75, 0.625, 1.0, 0.625, 0.9687, 0.625, 0.9688, 0.625, 0.9762, 0.625, 1.0, 0.8438, 0.75, 0.8438, 0.625, 0.8438, 0.625, 0.8438, 0.625, 0.8438, 0.75, 0.8438, 0.625, 0.8483, 0.625, 0.8483, 0.625, 0.8438, 0.625])
me_cube_008.update()
me_cylinder = bpy.data.meshes.new('Cylinder')
me_cylinder.from_pydata([(0.0, 1.0, -1.0), (0.0, 1.0, 1.0), (0.1951, 0.9808, -1.0), (0.1951, 0.9808, 1.0), (0.3827, 0.9239, -1.0), (0.3827, 0.9239, 1.0), (0.5556, 0.8315, -1.0), (0.5556, 0.8315, 1.0), (0.7071, 0.7071, -1.0), (0.7071, 0.7071, 1.0), (0.8315, 0.5556, -1.0), (0.8315, 0.5556, 1.0), (0.9239, 0.3827, -1.0), (0.9239, 0.3827, 1.0), (0.9808, 0.1951, -1.0), (0.9808, 0.1951, 1.0), (1.0, 0.0, -1.0), (1.0, 0.0, 1.0), (0.9808, -0.1951, -1.0), (0.9808, -0.1951, 1.0), (0.9239, -0.3827, -1.0), (0.9239, -0.3827, 1.0), (0.8315, -0.5556, -1.0), (0.8315, -0.5556, 1.0), (0.7071, -0.7071, -1.0), (0.7071, -0.7071, 1.0), (0.5556, -0.8315, -1.0), (0.5556, -0.8315, 1.0), (0.3827, -0.9239, -1.0), (0.3827, -0.9239, 1.0), (0.1951, -0.9808, -1.0), (0.1951, -0.9808, 1.0), (0.0, -1.0, -1.0), (0.0, -1.0, 1.0), (-0.1951, -0.9808, -1.0), (-0.1951, -0.9808, 1.0), (-0.3827, -0.9239, -1.0), (-0.3827, -0.9239, 1.0), (-0.5556, -0.8315, -1.0), (-0.5556, -0.8315, 1.0), (-0.7071, -0.7071, -1.0), (-0.7071, -0.7071, 1.0), (-0.8315, -0.5556, -1.0), (-0.8315, -0.5556, 1.0), (-0.9239, -0.3827, -1.0), (-0.9239, -0.3827, 1.0), (-0.9808, -0.1951, -1.0), (-0.9808, -0.1951, 1.0), (-1.0, 0.0, -1.0), (-1.0, 0.0, 1.0), (-0.9808, 0.1951, -1.0), (-0.9808, 0.1951, 1.0), (-0.9239, 0.3827, -1.0), (-0.9239, 0.3827, 1.0), (-0.8315, 0.5556, -1.0), (-0.8315, 0.5556, 1.0), (-0.7071, 0.7071, -1.0), (-0.7071, 0.7071, 1.0), (-0.5556, 0.8315, -1.0), (-0.5556, 0.8315, 1.0), (-0.3827, 0.9239, -1.0), (-0.3827, 0.9239, 1.0), (-0.1951, 0.9808, -1.0), (-0.1951, 0.9808, 1.0)], [], [(0, 1, 3, 2), (2, 3, 5, 4), (4, 5, 7, 6), (6, 7, 9, 8), (8, 9, 11, 10), (10, 11, 13, 12), (12, 13, 15, 14), (14, 15, 17, 16), (16, 17, 19, 18), (18, 19, 21, 20), (20, 21, 23, 22), (22, 23, 25, 24), (24, 25, 27, 26), (26, 27, 29, 28), (28, 29, 31, 30), (30, 31, 33, 32), (32, 33, 35, 34), (34, 35, 37, 36), (36, 37, 39, 38), (38, 39, 41, 40), (40, 41, 43, 42), (42, 43, 45, 44), (44, 45, 47, 46), (46, 47, 49, 48), (48, 49, 51, 50), (50, 51, 53, 52), (52, 53, 55, 54), (54, 55, 57, 56), (56, 57, 59, 58), (58, 59, 61, 60), (3, 1, 63, 61, 59, 57, 55, 53, 51, 49, 47, 45, 43, 41, 39, 37, 35, 33, 31, 29, 27, 25, 23, 21, 19, 17, 15, 13, 11, 9, 7, 5), (60, 61, 63, 62), (62, 63, 1, 0), (0, 2, 4, 6, 8, 10, 12, 14, 16, 18, 20, 22, 24, 26, 28, 30, 32, 34, 36, 38, 40, 42, 44, 46, 48, 50, 52, 54, 56, 58, 60, 62)])
_uv = me_cylinder.uv_layers.new(name='UVMap')
_uv.uv.foreach_set('vector', [1.0, 0.5, 1.0, 1.0, 0.9688, 1.0, 0.9688, 0.5, 0.9688, 0.5, 0.9688, 1.0, 0.9375, 1.0, 0.9375, 0.5, 0.9375, 0.5, 0.9375, 1.0, 0.9062, 1.0, 0.9062, 0.5, 0.9062, 0.5, 0.9062, 1.0, 0.875, 1.0, 0.875, 0.5, 0.875, 0.5, 0.875, 1.0, 0.8438, 1.0, 0.8438, 0.5, 0.8438, 0.5, 0.8438, 1.0, 0.8125, 1.0, 0.8125, 0.5, 0.8125, 0.5, 0.8125, 1.0, 0.7812, 1.0, 0.7812, 0.5, 0.7812, 0.5, 0.7812, 1.0, 0.75, 1.0, 0.75, 0.5, 0.75, 0.5, 0.75, 1.0, 0.7188, 1.0, 0.7188, 0.5, 0.7188, 0.5, 0.7188, 1.0, 0.6875, 1.0, 0.6875, 0.5, 0.6875, 0.5, 0.6875, 1.0, 0.6562, 1.0, 0.6562, 0.5, 0.6562, 0.5, 0.6562, 1.0, 0.625, 1.0, 0.625, 0.5, 0.625, 0.5, 0.625, 1.0, 0.5938, 1.0, 0.5938, 0.5, 0.5938, 0.5, 0.5938, 1.0, 0.5625, 1.0, 0.5625, 0.5, 0.5625, 0.5, 0.5625, 1.0, 0.5312, 1.0, 0.5312, 0.5, 0.5312, 0.5, 0.5312, 1.0, 0.5, 1.0, 0.5, 0.5, 0.5, 0.5, 0.5, 1.0, 0.4688, 1.0, 0.4688, 0.5, 0.4688, 0.5, 0.4688, 1.0, 0.4375, 1.0, 0.4375, 0.5, 0.4375, 0.5, 0.4375, 1.0, 0.4062, 1.0, 0.4062, 0.5, 0.4062, 0.5, 0.4062, 1.0, 0.375, 1.0, 0.375, 0.5, 0.375, 0.5, 0.375, 1.0, 0.3438, 1.0, 0.3438, 0.5, 0.3438, 0.5, 0.3438, 1.0, 0.3125, 1.0, 0.3125, 0.5, 0.3125, 0.5, 0.3125, 1.0, 0.2812, 1.0, 0.2812, 0.5, 0.2812, 0.5, 0.2812, 1.0, 0.25, 1.0, 0.25, 0.5, 0.25, 0.5, 0.25, 1.0, 0.2188, 1.0, 0.2188, 0.5, 0.2188, 0.5, 0.2188, 1.0, 0.1875, 1.0, 0.1875, 0.5, 0.1875, 0.5, 0.1875, 1.0, 0.1562, 1.0, 0.1562, 0.5, 0.1562, 0.5, 0.1562, 1.0, 0.125, 1.0, 0.125, 0.5, 0.125, 0.5, 0.125, 1.0, 0.09375, 1.0, 0.09375, 0.5, 0.09375, 0.5, 0.09375, 1.0, 0.0625, 1.0, 0.0625, 0.5, 0.2968, 0.4854, 0.25, 0.49, 0.2032, 0.4854, 0.1582, 0.4717, 0.1167, 0.4496, 0.08029, 0.4197, 0.05045, 0.3833, 0.02827, 0.3418, 0.01461, 0.2968, 0.01, 0.25, 0.01461, 0.2032, 0.02827, 0.1582, 0.05045, 0.1167, 0.08029, 0.08029, 0.1167, 0.05045, 0.1582, 0.02827, 0.2032, 0.01461, 0.25, 0.01, 0.2968, 0.01461, 0.3418, 0.02827, 0.3833, 0.05045, 0.4197, 0.08029, 0.4496, 0.1167, 0.4717, 0.1582, 0.4854, 0.2032, 0.49, 0.25, 0.4854, 0.2968, 0.4717, 0.3418, 0.4496, 0.3833, 0.4197, 0.4197, 0.3833, 0.4496, 0.3418, 0.4717, 0.0625, 0.5, 0.0625, 1.0, 0.03125, 1.0, 0.03125, 0.5, 0.03125, 0.5, 0.03125, 1.0, 0.0, 1.0, 0.0, 0.5, 0.75, 0.49, 0.7968, 0.4854, 0.8418, 0.4717, 0.8833, 0.4496, 0.9197, 0.4197, 0.9496, 0.3833, 0.9717, 0.3418, 0.9854, 0.2968, 0.99, 0.25, 0.9854, 0.2032, 0.9717, 0.1582, 0.9496, 0.1167, 0.9197, 0.08029, 0.8833, 0.05045, 0.8418, 0.02827, 0.7968, 0.01461, 0.75, 0.01, 0.7032, 0.01461, 0.6582, 0.02827, 0.6167, 0.05045, 0.5803, 0.08029, 0.5504, 0.1167, 0.5283, 0.1582, 0.5146, 0.2032, 0.51, 0.25, 0.5146, 0.2968, 0.5283, 0.3418, 0.5504, 0.3833, 0.5803, 0.4197, 0.6167, 0.4496, 0.6582, 0.4717, 0.7032, 0.4854])
me_cylinder.update()
me_cylinder_001 = bpy.data.meshes.new('Cylinder.001')
me_cylinder_001.from_pydata([(0.0, 1.0, -1.0), (0.0, 1.0, 1.0), (0.1951, 0.9808, -1.0), (0.1951, 0.9808, 1.0), (0.3827, 0.9239, -1.0), (0.3827, 0.9239, 1.0), (0.5556, 0.8315, -1.0), (0.5556, 0.8315, 1.0), (0.7071, 0.7071, -1.0), (0.7071, 0.7071, 1.0), (0.8315, 0.5556, -1.0), (0.8315, 0.5556, 1.0), (0.9239, 0.3827, -1.0), (0.9239, 0.3827, 1.0), (0.9808, 0.1951, -1.0), (0.9808, 0.1951, 1.0), (1.0, 0.0, -1.0), (1.0, 0.0, 1.0), (0.9808, -0.1951, -1.0), (0.9808, -0.1951, 1.0), (0.9239, -0.3827, -1.0), (0.9239, -0.3827, 1.0), (0.8315, -0.5556, -1.0), (0.8315, -0.5556, 1.0), (0.7071, -0.7071, -1.0), (0.7071, -0.7071, 1.0), (0.5556, -0.8315, -1.0), (0.5556, -0.8315, 1.0), (0.3827, -0.9239, -1.0), (0.3827, -0.9239, 1.0), (0.1951, -0.9808, -1.0), (0.1951, -0.9808, 1.0), (0.0, -1.0, -1.0), (0.0, -1.0, 1.0), (-0.1951, -0.9808, -1.0), (-0.1951, -0.9808, 1.0), (-0.3827, -0.9239, -1.0), (-0.3827, -0.9239, 1.0), (-0.5556, -0.8315, -1.0), (-0.5556, -0.8315, 1.0), (-0.7071, -0.7071, -1.0), (-0.7071, -0.7071, 1.0), (-0.8315, -0.5556, -1.0), (-0.8315, -0.5556, 1.0), (-0.9239, -0.3827, -1.0), (-0.9239, -0.3827, 1.0), (-0.9808, -0.1951, -1.0), (-0.9808, -0.1951, 1.0), (-1.0, 0.0, -1.0), (-1.0, 0.0, 1.0), (-0.9808, 0.1951, -1.0), (-0.9808, 0.1951, 1.0), (-0.9239, 0.3827, -1.0), (-0.9239, 0.3827, 1.0), (-0.8315, 0.5556, -1.0), (-0.8315, 0.5556, 1.0), (-0.7071, 0.7071, -1.0), (-0.7071, 0.7071, 1.0), (-0.5556, 0.8315, -1.0), (-0.5556, 0.8315, 1.0), (-0.3827, 0.9239, -1.0), (-0.3827, 0.9239, 1.0), (-0.1951, 0.9808, -1.0), (-0.1951, 0.9808, 1.0)], [], [(0, 1, 3, 2), (2, 3, 5, 4), (4, 5, 7, 6), (6, 7, 9, 8), (8, 9, 11, 10), (10, 11, 13, 12), (12, 13, 15, 14), (14, 15, 17, 16), (16, 17, 19, 18), (18, 19, 21, 20), (20, 21, 23, 22), (22, 23, 25, 24), (24, 25, 27, 26), (26, 27, 29, 28), (28, 29, 31, 30), (30, 31, 33, 32), (32, 33, 35, 34), (34, 35, 37, 36), (36, 37, 39, 38), (38, 39, 41, 40), (40, 41, 43, 42), (42, 43, 45, 44), (44, 45, 47, 46), (46, 47, 49, 48), (48, 49, 51, 50), (50, 51, 53, 52), (52, 53, 55, 54), (54, 55, 57, 56), (56, 57, 59, 58), (58, 59, 61, 60), (3, 1, 63, 61, 59, 57, 55, 53, 51, 49, 47, 45, 43, 41, 39, 37, 35, 33, 31, 29, 27, 25, 23, 21, 19, 17, 15, 13, 11, 9, 7, 5), (60, 61, 63, 62), (62, 63, 1, 0), (0, 2, 4, 6, 8, 10, 12, 14, 16, 18, 20, 22, 24, 26, 28, 30, 32, 34, 36, 38, 40, 42, 44, 46, 48, 50, 52, 54, 56, 58, 60, 62)])
_uv = me_cylinder_001.uv_layers.new(name='UVMap')
_uv.uv.foreach_set('vector', [1.0, 0.5, 1.0, 1.0, 0.9688, 1.0, 0.9688, 0.5, 0.9688, 0.5, 0.9688, 1.0, 0.9375, 1.0, 0.9375, 0.5, 0.9375, 0.5, 0.9375, 1.0, 0.9062, 1.0, 0.9062, 0.5, 0.9062, 0.5, 0.9062, 1.0, 0.875, 1.0, 0.875, 0.5, 0.875, 0.5, 0.875, 1.0, 0.8438, 1.0, 0.8438, 0.5, 0.8438, 0.5, 0.8438, 1.0, 0.8125, 1.0, 0.8125, 0.5, 0.8125, 0.5, 0.8125, 1.0, 0.7812, 1.0, 0.7812, 0.5, 0.7812, 0.5, 0.7812, 1.0, 0.75, 1.0, 0.75, 0.5, 0.75, 0.5, 0.75, 1.0, 0.7188, 1.0, 0.7188, 0.5, 0.7188, 0.5, 0.7188, 1.0, 0.6875, 1.0, 0.6875, 0.5, 0.6875, 0.5, 0.6875, 1.0, 0.6562, 1.0, 0.6562, 0.5, 0.6562, 0.5, 0.6562, 1.0, 0.625, 1.0, 0.625, 0.5, 0.625, 0.5, 0.625, 1.0, 0.5938, 1.0, 0.5938, 0.5, 0.5938, 0.5, 0.5938, 1.0, 0.5625, 1.0, 0.5625, 0.5, 0.5625, 0.5, 0.5625, 1.0, 0.5312, 1.0, 0.5312, 0.5, 0.5312, 0.5, 0.5312, 1.0, 0.5, 1.0, 0.5, 0.5, 0.5, 0.5, 0.5, 1.0, 0.4688, 1.0, 0.4688, 0.5, 0.4688, 0.5, 0.4688, 1.0, 0.4375, 1.0, 0.4375, 0.5, 0.4375, 0.5, 0.4375, 1.0, 0.4062, 1.0, 0.4062, 0.5, 0.4062, 0.5, 0.4062, 1.0, 0.375, 1.0, 0.375, 0.5, 0.375, 0.5, 0.375, 1.0, 0.3438, 1.0, 0.3438, 0.5, 0.3438, 0.5, 0.3438, 1.0, 0.3125, 1.0, 0.3125, 0.5, 0.3125, 0.5, 0.3125, 1.0, 0.2812, 1.0, 0.2812, 0.5, 0.2812, 0.5, 0.2812, 1.0, 0.25, 1.0, 0.25, 0.5, 0.25, 0.5, 0.25, 1.0, 0.2188, 1.0, 0.2188, 0.5, 0.2188, 0.5, 0.2188, 1.0, 0.1875, 1.0, 0.1875, 0.5, 0.1875, 0.5, 0.1875, 1.0, 0.1562, 1.0, 0.1562, 0.5, 0.1562, 0.5, 0.1562, 1.0, 0.125, 1.0, 0.125, 0.5, 0.125, 0.5, 0.125, 1.0, 0.09375, 1.0, 0.09375, 0.5, 0.09375, 0.5, 0.09375, 1.0, 0.0625, 1.0, 0.0625, 0.5, 0.2968, 0.4854, 0.25, 0.49, 0.2032, 0.4854, 0.1582, 0.4717, 0.1167, 0.4496, 0.08029, 0.4197, 0.05045, 0.3833, 0.02827, 0.3418, 0.01461, 0.2968, 0.01, 0.25, 0.01461, 0.2032, 0.02827, 0.1582, 0.05045, 0.1167, 0.08029, 0.08029, 0.1167, 0.05045, 0.1582, 0.02827, 0.2032, 0.01461, 0.25, 0.01, 0.2968, 0.01461, 0.3418, 0.02827, 0.3833, 0.05045, 0.4197, 0.08029, 0.4496, 0.1167, 0.4717, 0.1582, 0.4854, 0.2032, 0.49, 0.25, 0.4854, 0.2968, 0.4717, 0.3418, 0.4496, 0.3833, 0.4197, 0.4197, 0.3833, 0.4496, 0.3418, 0.4717, 0.0625, 0.5, 0.0625, 1.0, 0.03125, 1.0, 0.03125, 0.5, 0.03125, 0.5, 0.03125, 1.0, 0.0, 1.0, 0.0, 0.5, 0.75, 0.49, 0.7968, 0.4854, 0.8418, 0.4717, 0.8833, 0.4496, 0.9197, 0.4197, 0.9496, 0.3833, 0.9717, 0.3418, 0.9854, 0.2968, 0.99, 0.25, 0.9854, 0.2032, 0.9717, 0.1582, 0.9496, 0.1167, 0.9197, 0.08029, 0.8833, 0.05045, 0.8418, 0.02827, 0.7968, 0.01461, 0.75, 0.01, 0.7032, 0.01461, 0.6582, 0.02827, 0.6167, 0.05045, 0.5803, 0.08029, 0.5504, 0.1167, 0.5283, 0.1582, 0.5146, 0.2032, 0.51, 0.25, 0.5146, 0.2968, 0.5283, 0.3418, 0.5504, 0.3833, 0.5803, 0.4197, 0.6167, 0.4496, 0.6582, 0.4717, 0.7032, 0.4854])
me_cylinder_001.update()
me_cylinder_002 = bpy.data.meshes.new('Cylinder.002')
me_cylinder_002.from_pydata([(0.0, 1.0, -1.0), (0.0, 1.0, 1.0), (0.1951, 0.9808, -1.0), (0.1951, 0.9808, 1.0), (0.3827, 0.9239, -1.0), (0.3827, 0.9239, 1.0), (0.5556, 0.8315, -1.0), (0.5556, 0.8315, 1.0), (0.7071, 0.7071, -1.0), (0.7071, 0.7071, 1.0), (0.8315, 0.5556, -1.0), (0.8315, 0.5556, 1.0), (0.9239, 0.3827, -1.0), (0.9239, 0.3827, 1.0), (0.9808, 0.1951, -1.0), (0.9808, 0.1951, 1.0), (1.0, 0.0, -1.0), (1.0, 0.0, 1.0), (0.9808, -0.1951, -1.0), (0.9808, -0.1951, 1.0), (0.9239, -0.3827, -1.0), (0.9239, -0.3827, 1.0), (0.8315, -0.5556, -1.0), (0.8315, -0.5556, 1.0), (0.7071, -0.7071, -1.0), (0.7071, -0.7071, 1.0), (0.5556, -0.8315, -1.0), (0.5556, -0.8315, 1.0), (0.3827, -0.9239, -1.0), (0.3827, -0.9239, 1.0), (0.1951, -0.9808, -1.0), (0.1951, -0.9808, 1.0), (0.0, -1.0, -1.0), (0.0, -1.0, 1.0), (-0.1951, -0.9808, -1.0), (-0.1951, -0.9808, 1.0), (-0.3827, -0.9239, -1.0), (-0.3827, -0.9239, 1.0), (-0.5556, -0.8315, -1.0), (-0.5556, -0.8315, 1.0), (-0.7071, -0.7071, -1.0), (-0.7071, -0.7071, 1.0), (-0.8315, -0.5556, -1.0), (-0.8315, -0.5556, 1.0), (-0.9239, -0.3827, -1.0), (-0.9239, -0.3827, 1.0), (-0.9808, -0.1951, -1.0), (-0.9808, -0.1951, 1.0), (-1.0, 0.0, -1.0), (-1.0, 0.0, 1.0), (-0.9808, 0.1951, -1.0), (-0.9808, 0.1951, 1.0), (-0.9239, 0.3827, -1.0), (-0.9239, 0.3827, 1.0), (-0.8315, 0.5556, -1.0), (-0.8315, 0.5556, 1.0), (-0.7071, 0.7071, -1.0), (-0.7071, 0.7071, 1.0), (-0.5556, 0.8315, -1.0), (-0.5556, 0.8315, 1.0), (-0.3827, 0.9239, -1.0), (-0.3827, 0.9239, 1.0), (-0.1951, 0.9808, -1.0), (-0.1951, 0.9808, 1.0)], [], [(0, 1, 3, 2), (2, 3, 5, 4), (4, 5, 7, 6), (6, 7, 9, 8), (8, 9, 11, 10), (10, 11, 13, 12), (12, 13, 15, 14), (14, 15, 17, 16), (16, 17, 19, 18), (18, 19, 21, 20), (20, 21, 23, 22), (22, 23, 25, 24), (24, 25, 27, 26), (26, 27, 29, 28), (28, 29, 31, 30), (30, 31, 33, 32), (32, 33, 35, 34), (34, 35, 37, 36), (36, 37, 39, 38), (38, 39, 41, 40), (40, 41, 43, 42), (42, 43, 45, 44), (44, 45, 47, 46), (46, 47, 49, 48), (48, 49, 51, 50), (50, 51, 53, 52), (52, 53, 55, 54), (54, 55, 57, 56), (56, 57, 59, 58), (58, 59, 61, 60), (3, 1, 63, 61, 59, 57, 55, 53, 51, 49, 47, 45, 43, 41, 39, 37, 35, 33, 31, 29, 27, 25, 23, 21, 19, 17, 15, 13, 11, 9, 7, 5), (60, 61, 63, 62), (62, 63, 1, 0), (0, 2, 4, 6, 8, 10, 12, 14, 16, 18, 20, 22, 24, 26, 28, 30, 32, 34, 36, 38, 40, 42, 44, 46, 48, 50, 52, 54, 56, 58, 60, 62)])
_uv = me_cylinder_002.uv_layers.new(name='UVMap')
_uv.uv.foreach_set('vector', [1.0, 0.5, 1.0, 1.0, 0.9688, 1.0, 0.9688, 0.5, 0.9688, 0.5, 0.9688, 1.0, 0.9375, 1.0, 0.9375, 0.5, 0.9375, 0.5, 0.9375, 1.0, 0.9062, 1.0, 0.9062, 0.5, 0.9062, 0.5, 0.9062, 1.0, 0.875, 1.0, 0.875, 0.5, 0.875, 0.5, 0.875, 1.0, 0.8438, 1.0, 0.8438, 0.5, 0.8438, 0.5, 0.8438, 1.0, 0.8125, 1.0, 0.8125, 0.5, 0.8125, 0.5, 0.8125, 1.0, 0.7812, 1.0, 0.7812, 0.5, 0.7812, 0.5, 0.7812, 1.0, 0.75, 1.0, 0.75, 0.5, 0.75, 0.5, 0.75, 1.0, 0.7188, 1.0, 0.7188, 0.5, 0.7188, 0.5, 0.7188, 1.0, 0.6875, 1.0, 0.6875, 0.5, 0.6875, 0.5, 0.6875, 1.0, 0.6562, 1.0, 0.6562, 0.5, 0.6562, 0.5, 0.6562, 1.0, 0.625, 1.0, 0.625, 0.5, 0.625, 0.5, 0.625, 1.0, 0.5938, 1.0, 0.5938, 0.5, 0.5938, 0.5, 0.5938, 1.0, 0.5625, 1.0, 0.5625, 0.5, 0.5625, 0.5, 0.5625, 1.0, 0.5312, 1.0, 0.5312, 0.5, 0.5312, 0.5, 0.5312, 1.0, 0.5, 1.0, 0.5, 0.5, 0.5, 0.5, 0.5, 1.0, 0.4688, 1.0, 0.4688, 0.5, 0.4688, 0.5, 0.4688, 1.0, 0.4375, 1.0, 0.4375, 0.5, 0.4375, 0.5, 0.4375, 1.0, 0.4062, 1.0, 0.4062, 0.5, 0.4062, 0.5, 0.4062, 1.0, 0.375, 1.0, 0.375, 0.5, 0.375, 0.5, 0.375, 1.0, 0.3438, 1.0, 0.3438, 0.5, 0.3438, 0.5, 0.3438, 1.0, 0.3125, 1.0, 0.3125, 0.5, 0.3125, 0.5, 0.3125, 1.0, 0.2812, 1.0, 0.2812, 0.5, 0.2812, 0.5, 0.2812, 1.0, 0.25, 1.0, 0.25, 0.5, 0.25, 0.5, 0.25, 1.0, 0.2188, 1.0, 0.2188, 0.5, 0.2188, 0.5, 0.2188, 1.0, 0.1875, 1.0, 0.1875, 0.5, 0.1875, 0.5, 0.1875, 1.0, 0.1562, 1.0, 0.1562, 0.5, 0.1562, 0.5, 0.1562, 1.0, 0.125, 1.0, 0.125, 0.5, 0.125, 0.5, 0.125, 1.0, 0.09375, 1.0, 0.09375, 0.5, 0.09375, 0.5, 0.09375, 1.0, 0.0625, 1.0, 0.0625, 0.5, 0.2968, 0.4854, 0.25, 0.49, 0.2032, 0.4854, 0.1582, 0.4717, 0.1167, 0.4496, 0.08029, 0.4197, 0.05045, 0.3833, 0.02827, 0.3418, 0.01461, 0.2968, 0.01, 0.25, 0.01461, 0.2032, 0.02827, 0.1582, 0.05045, 0.1167, 0.08029, 0.08029, 0.1167, 0.05045, 0.1582, 0.02827, 0.2032, 0.01461, 0.25, 0.01, 0.2968, 0.01461, 0.3418, 0.02827, 0.3833, 0.05045, 0.4197, 0.08029, 0.4496, 0.1167, 0.4717, 0.1582, 0.4854, 0.2032, 0.49, 0.25, 0.4854, 0.2968, 0.4717, 0.3418, 0.4496, 0.3833, 0.4197, 0.4197, 0.3833, 0.4496, 0.3418, 0.4717, 0.0625, 0.5, 0.0625, 1.0, 0.03125, 1.0, 0.03125, 0.5, 0.03125, 0.5, 0.03125, 1.0, 0.0, 1.0, 0.0, 0.5, 0.75, 0.49, 0.7968, 0.4854, 0.8418, 0.4717, 0.8833, 0.4496, 0.9197, 0.4197, 0.9496, 0.3833, 0.9717, 0.3418, 0.9854, 0.2968, 0.99, 0.25, 0.9854, 0.2032, 0.9717, 0.1582, 0.9496, 0.1167, 0.9197, 0.08029, 0.8833, 0.05045, 0.8418, 0.02827, 0.7968, 0.01461, 0.75, 0.01, 0.7032, 0.01461, 0.6582, 0.02827, 0.6167, 0.05045, 0.5803, 0.08029, 0.5504, 0.1167, 0.5283, 0.1582, 0.5146, 0.2032, 0.51, 0.25, 0.5146, 0.2968, 0.5283, 0.3418, 0.5504, 0.3833, 0.5803, 0.4197, 0.6167, 0.4496, 0.6582, 0.4717, 0.7032, 0.4854])
me_cylinder_002.update()
me_cylinder_003 = bpy.data.meshes.new('Cylinder.003')
me_cylinder_003.from_pydata([(0.0, 1.0, -1.0), (0.0, 1.0, 1.0), (0.1951, 0.9808, -1.0), (0.1951, 0.9808, 1.0), (0.3827, 0.9239, -1.0), (0.3827, 0.9239, 1.0), (0.5556, 0.8315, -1.0), (0.5556, 0.8315, 1.0), (0.7071, 0.7071, -1.0), (0.7071, 0.7071, 1.0), (0.8315, 0.5556, -1.0), (0.8315, 0.5556, 1.0), (0.9239, 0.3827, -1.0), (0.9239, 0.3827, 1.0), (0.9808, 0.1951, -1.0), (0.9808, 0.1951, 1.0), (1.0, 0.0, -1.0), (1.0, 0.0, 1.0), (0.9808, -0.1951, -1.0), (0.9808, -0.1951, 1.0), (0.9239, -0.3827, -1.0), (0.9239, -0.3827, 1.0), (0.8315, -0.5556, -1.0), (0.8315, -0.5556, 1.0), (0.7071, -0.7071, -1.0), (0.7071, -0.7071, 1.0), (0.5556, -0.8315, -1.0), (0.5556, -0.8315, 1.0), (0.3827, -0.9239, -1.0), (0.3827, -0.9239, 1.0), (0.1951, -0.9808, -1.0), (0.1951, -0.9808, 1.0), (0.0, -1.0, -1.0), (0.0, -1.0, 1.0), (-0.1951, -0.9808, -1.0), (-0.1951, -0.9808, 1.0), (-0.3827, -0.9239, -1.0), (-0.3827, -0.9239, 1.0), (-0.5556, -0.8315, -1.0), (-0.5556, -0.8315, 1.0), (-0.7071, -0.7071, -1.0), (-0.7071, -0.7071, 1.0), (-0.8315, -0.5556, -1.0), (-0.8315, -0.5556, 1.0), (-0.9239, -0.3827, -1.0), (-0.9239, -0.3827, 1.0), (-0.9808, -0.1951, -1.0), (-0.9808, -0.1951, 1.0), (-1.0, 0.0, -1.0), (-1.0, 0.0, 1.0), (-0.9808, 0.1951, -1.0), (-0.9808, 0.1951, 1.0), (-0.9239, 0.3827, -1.0), (-0.9239, 0.3827, 1.0), (-0.8315, 0.5556, -1.0), (-0.8315, 0.5556, 1.0), (-0.7071, 0.7071, -1.0), (-0.7071, 0.7071, 1.0), (-0.5556, 0.8315, -1.0), (-0.5556, 0.8315, 1.0), (-0.3827, 0.9239, -1.0), (-0.3827, 0.9239, 1.0), (-0.1951, 0.9808, -1.0), (-0.1951, 0.9808, 1.0)], [], [(0, 1, 3, 2), (2, 3, 5, 4), (4, 5, 7, 6), (6, 7, 9, 8), (8, 9, 11, 10), (10, 11, 13, 12), (12, 13, 15, 14), (14, 15, 17, 16), (16, 17, 19, 18), (18, 19, 21, 20), (20, 21, 23, 22), (22, 23, 25, 24), (24, 25, 27, 26), (26, 27, 29, 28), (28, 29, 31, 30), (30, 31, 33, 32), (32, 33, 35, 34), (34, 35, 37, 36), (36, 37, 39, 38), (38, 39, 41, 40), (40, 41, 43, 42), (42, 43, 45, 44), (44, 45, 47, 46), (46, 47, 49, 48), (48, 49, 51, 50), (50, 51, 53, 52), (52, 53, 55, 54), (54, 55, 57, 56), (56, 57, 59, 58), (58, 59, 61, 60), (3, 1, 63, 61, 59, 57, 55, 53, 51, 49, 47, 45, 43, 41, 39, 37, 35, 33, 31, 29, 27, 25, 23, 21, 19, 17, 15, 13, 11, 9, 7, 5), (60, 61, 63, 62), (62, 63, 1, 0), (0, 2, 4, 6, 8, 10, 12, 14, 16, 18, 20, 22, 24, 26, 28, 30, 32, 34, 36, 38, 40, 42, 44, 46, 48, 50, 52, 54, 56, 58, 60, 62)])
_uv = me_cylinder_003.uv_layers.new(name='UVMap')
_uv.uv.foreach_set('vector', [1.0, 0.5, 1.0, 1.0, 0.9688, 1.0, 0.9688, 0.5, 0.9688, 0.5, 0.9688, 1.0, 0.9375, 1.0, 0.9375, 0.5, 0.9375, 0.5, 0.9375, 1.0, 0.9062, 1.0, 0.9062, 0.5, 0.9062, 0.5, 0.9062, 1.0, 0.875, 1.0, 0.875, 0.5, 0.875, 0.5, 0.875, 1.0, 0.8438, 1.0, 0.8438, 0.5, 0.8438, 0.5, 0.8438, 1.0, 0.8125, 1.0, 0.8125, 0.5, 0.8125, 0.5, 0.8125, 1.0, 0.7812, 1.0, 0.7812, 0.5, 0.7812, 0.5, 0.7812, 1.0, 0.75, 1.0, 0.75, 0.5, 0.75, 0.5, 0.75, 1.0, 0.7188, 1.0, 0.7188, 0.5, 0.7188, 0.5, 0.7188, 1.0, 0.6875, 1.0, 0.6875, 0.5, 0.6875, 0.5, 0.6875, 1.0, 0.6562, 1.0, 0.6562, 0.5, 0.6562, 0.5, 0.6562, 1.0, 0.625, 1.0, 0.625, 0.5, 0.625, 0.5, 0.625, 1.0, 0.5938, 1.0, 0.5938, 0.5, 0.5938, 0.5, 0.5938, 1.0, 0.5625, 1.0, 0.5625, 0.5, 0.5625, 0.5, 0.5625, 1.0, 0.5312, 1.0, 0.5312, 0.5, 0.5312, 0.5, 0.5312, 1.0, 0.5, 1.0, 0.5, 0.5, 0.5, 0.5, 0.5, 1.0, 0.4688, 1.0, 0.4688, 0.5, 0.4688, 0.5, 0.4688, 1.0, 0.4375, 1.0, 0.4375, 0.5, 0.4375, 0.5, 0.4375, 1.0, 0.4062, 1.0, 0.4062, 0.5, 0.4062, 0.5, 0.4062, 1.0, 0.375, 1.0, 0.375, 0.5, 0.375, 0.5, 0.375, 1.0, 0.3438, 1.0, 0.3438, 0.5, 0.3438, 0.5, 0.3438, 1.0, 0.3125, 1.0, 0.3125, 0.5, 0.3125, 0.5, 0.3125, 1.0, 0.2812, 1.0, 0.2812, 0.5, 0.2812, 0.5, 0.2812, 1.0, 0.25, 1.0, 0.25, 0.5, 0.25, 0.5, 0.25, 1.0, 0.2188, 1.0, 0.2188, 0.5, 0.2188, 0.5, 0.2188, 1.0, 0.1875, 1.0, 0.1875, 0.5, 0.1875, 0.5, 0.1875, 1.0, 0.1562, 1.0, 0.1562, 0.5, 0.1562, 0.5, 0.1562, 1.0, 0.125, 1.0, 0.125, 0.5, 0.125, 0.5, 0.125, 1.0, 0.09375, 1.0, 0.09375, 0.5, 0.09375, 0.5, 0.09375, 1.0, 0.0625, 1.0, 0.0625, 0.5, 0.2968, 0.4854, 0.25, 0.49, 0.2032, 0.4854, 0.1582, 0.4717, 0.1167, 0.4496, 0.08029, 0.4197, 0.05045, 0.3833, 0.02827, 0.3418, 0.01461, 0.2968, 0.01, 0.25, 0.01461, 0.2032, 0.02827, 0.1582, 0.05045, 0.1167, 0.08029, 0.08029, 0.1167, 0.05045, 0.1582, 0.02827, 0.2032, 0.01461, 0.25, 0.01, 0.2968, 0.01461, 0.3418, 0.02827, 0.3833, 0.05045, 0.4197, 0.08029, 0.4496, 0.1167, 0.4717, 0.1582, 0.4854, 0.2032, 0.49, 0.25, 0.4854, 0.2968, 0.4717, 0.3418, 0.4496, 0.3833, 0.4197, 0.4197, 0.3833, 0.4496, 0.3418, 0.4717, 0.0625, 0.5, 0.0625, 1.0, 0.03125, 1.0, 0.03125, 0.5, 0.03125, 0.5, 0.03125, 1.0, 0.0, 1.0, 0.0, 0.5, 0.75, 0.49, 0.7968, 0.4854, 0.8418, 0.4717, 0.8833, 0.4496, 0.9197, 0.4197, 0.9496, 0.3833, 0.9717, 0.3418, 0.9854, 0.2968, 0.99, 0.25, 0.9854, 0.2032, 0.9717, 0.1582, 0.9496, 0.1167, 0.9197, 0.08029, 0.8833, 0.05045, 0.8418, 0.02827, 0.7968, 0.01461, 0.75, 0.01, 0.7032, 0.01461, 0.6582, 0.02827, 0.6167, 0.05045, 0.5803, 0.08029, 0.5504, 0.1167, 0.5283, 0.1582, 0.5146, 0.2032, 0.51, 0.25, 0.5146, 0.2968, 0.5283, 0.3418, 0.5504, 0.3833, 0.5803, 0.4197, 0.6167, 0.4496, 0.6582, 0.4717, 0.7032, 0.4854])
me_cylinder_003.update()
me_cylinder_004 = bpy.data.meshes.new('Cylinder.004')
me_cylinder_004.from_pydata([(0.0, 1.0, -1.0), (0.0, 1.0, 1.0), (0.1951, 0.9808, -1.0), (0.1951, 0.9808, 1.0), (0.3827, 0.9239, -1.0), (0.3827, 0.9239, 1.0), (0.5556, 0.8315, -1.0), (0.5556, 0.8315, 1.0), (0.7071, 0.7071, -1.0), (0.7071, 0.7071, 1.0), (0.8315, 0.5556, -1.0), (0.8315, 0.5556, 1.0), (0.9239, 0.3827, -1.0), (0.9239, 0.3827, 1.0), (0.9808, 0.1951, -1.0), (0.9808, 0.1951, 1.0), (1.0, 0.0, -1.0), (1.0, 0.0, 1.0), (0.9808, -0.1951, -1.0), (0.9808, -0.1951, 1.0), (0.9239, -0.3827, -1.0), (0.9239, -0.3827, 1.0), (0.8315, -0.5556, -1.0), (0.8315, -0.5556, 1.0), (0.7071, -0.7071, -1.0), (0.7071, -0.7071, 1.0), (0.5556, -0.8315, -1.0), (0.5556, -0.8315, 1.0), (0.3827, -0.9239, -1.0), (0.3827, -0.9239, 1.0), (0.1951, -0.9808, -1.0), (0.1951, -0.9808, 1.0), (0.0, -1.0, -1.0), (0.0, -1.0, 1.0), (-0.1951, -0.9808, -1.0), (-0.1951, -0.9808, 1.0), (-0.3827, -0.9239, -1.0), (-0.3827, -0.9239, 1.0), (-0.5556, -0.8315, -1.0), (-0.5556, -0.8315, 1.0), (-0.7071, -0.7071, -1.0), (-0.7071, -0.7071, 1.0), (-0.8315, -0.5556, -1.0), (-0.8315, -0.5556, 1.0), (-0.9239, -0.3827, -1.0), (-0.9239, -0.3827, 1.0), (-0.9808, -0.1951, -1.0), (-0.9808, -0.1951, 1.0), (-1.0, 0.0, -1.0), (-1.0, 0.0, 1.0), (-0.9808, 0.1951, -1.0), (-0.9808, 0.1951, 1.0), (-0.9239, 0.3827, -1.0), (-0.9239, 0.3827, 1.0), (-0.8315, 0.5556, -1.0), (-0.8315, 0.5556, 1.0), (-0.7071, 0.7071, -1.0), (-0.7071, 0.7071, 1.0), (-0.5556, 0.8315, -1.0), (-0.5556, 0.8315, 1.0), (-0.3827, 0.9239, -1.0), (-0.3827, 0.9239, 1.0), (-0.1951, 0.9808, -1.0), (-0.1951, 0.9808, 1.0)], [], [(0, 1, 3, 2), (2, 3, 5, 4), (4, 5, 7, 6), (6, 7, 9, 8), (8, 9, 11, 10), (10, 11, 13, 12), (12, 13, 15, 14), (14, 15, 17, 16), (16, 17, 19, 18), (18, 19, 21, 20), (20, 21, 23, 22), (22, 23, 25, 24), (24, 25, 27, 26), (26, 27, 29, 28), (28, 29, 31, 30), (30, 31, 33, 32), (32, 33, 35, 34), (34, 35, 37, 36), (36, 37, 39, 38), (38, 39, 41, 40), (40, 41, 43, 42), (42, 43, 45, 44), (44, 45, 47, 46), (46, 47, 49, 48), (48, 49, 51, 50), (50, 51, 53, 52), (52, 53, 55, 54), (54, 55, 57, 56), (56, 57, 59, 58), (58, 59, 61, 60), (3, 1, 63, 61, 59, 57, 55, 53, 51, 49, 47, 45, 43, 41, 39, 37, 35, 33, 31, 29, 27, 25, 23, 21, 19, 17, 15, 13, 11, 9, 7, 5), (60, 61, 63, 62), (62, 63, 1, 0), (0, 2, 4, 6, 8, 10, 12, 14, 16, 18, 20, 22, 24, 26, 28, 30, 32, 34, 36, 38, 40, 42, 44, 46, 48, 50, 52, 54, 56, 58, 60, 62)])
_uv = me_cylinder_004.uv_layers.new(name='UVMap')
_uv.uv.foreach_set('vector', [1.0, 0.5, 1.0, 1.0, 0.9688, 1.0, 0.9688, 0.5, 0.9688, 0.5, 0.9688, 1.0, 0.9375, 1.0, 0.9375, 0.5, 0.9375, 0.5, 0.9375, 1.0, 0.9062, 1.0, 0.9062, 0.5, 0.9062, 0.5, 0.9062, 1.0, 0.875, 1.0, 0.875, 0.5, 0.875, 0.5, 0.875, 1.0, 0.8438, 1.0, 0.8438, 0.5, 0.8438, 0.5, 0.8438, 1.0, 0.8125, 1.0, 0.8125, 0.5, 0.8125, 0.5, 0.8125, 1.0, 0.7812, 1.0, 0.7812, 0.5, 0.7812, 0.5, 0.7812, 1.0, 0.75, 1.0, 0.75, 0.5, 0.75, 0.5, 0.75, 1.0, 0.7188, 1.0, 0.7188, 0.5, 0.7188, 0.5, 0.7188, 1.0, 0.6875, 1.0, 0.6875, 0.5, 0.6875, 0.5, 0.6875, 1.0, 0.6562, 1.0, 0.6562, 0.5, 0.6562, 0.5, 0.6562, 1.0, 0.625, 1.0, 0.625, 0.5, 0.625, 0.5, 0.625, 1.0, 0.5938, 1.0, 0.5938, 0.5, 0.5938, 0.5, 0.5938, 1.0, 0.5625, 1.0, 0.5625, 0.5, 0.5625, 0.5, 0.5625, 1.0, 0.5312, 1.0, 0.5312, 0.5, 0.5312, 0.5, 0.5312, 1.0, 0.5, 1.0, 0.5, 0.5, 0.5, 0.5, 0.5, 1.0, 0.4688, 1.0, 0.4688, 0.5, 0.4688, 0.5, 0.4688, 1.0, 0.4375, 1.0, 0.4375, 0.5, 0.4375, 0.5, 0.4375, 1.0, 0.4062, 1.0, 0.4062, 0.5, 0.4062, 0.5, 0.4062, 1.0, 0.375, 1.0, 0.375, 0.5, 0.375, 0.5, 0.375, 1.0, 0.3438, 1.0, 0.3438, 0.5, 0.3438, 0.5, 0.3438, 1.0, 0.3125, 1.0, 0.3125, 0.5, 0.3125, 0.5, 0.3125, 1.0, 0.2812, 1.0, 0.2812, 0.5, 0.2812, 0.5, 0.2812, 1.0, 0.25, 1.0, 0.25, 0.5, 0.25, 0.5, 0.25, 1.0, 0.2188, 1.0, 0.2188, 0.5, 0.2188, 0.5, 0.2188, 1.0, 0.1875, 1.0, 0.1875, 0.5, 0.1875, 0.5, 0.1875, 1.0, 0.1562, 1.0, 0.1562, 0.5, 0.1562, 0.5, 0.1562, 1.0, 0.125, 1.0, 0.125, 0.5, 0.125, 0.5, 0.125, 1.0, 0.09375, 1.0, 0.09375, 0.5, 0.09375, 0.5, 0.09375, 1.0, 0.0625, 1.0, 0.0625, 0.5, 0.2968, 0.4854, 0.25, 0.49, 0.2032, 0.4854, 0.1582, 0.4717, 0.1167, 0.4496, 0.08029, 0.4197, 0.05045, 0.3833, 0.02827, 0.3418, 0.01461, 0.2968, 0.01, 0.25, 0.01461, 0.2032, 0.02827, 0.1582, 0.05045, 0.1167, 0.08029, 0.08029, 0.1167, 0.05045, 0.1582, 0.02827, 0.2032, 0.01461, 0.25, 0.01, 0.2968, 0.01461, 0.3418, 0.02827, 0.3833, 0.05045, 0.4197, 0.08029, 0.4496, 0.1167, 0.4717, 0.1582, 0.4854, 0.2032, 0.49, 0.25, 0.4854, 0.2968, 0.4717, 0.3418, 0.4496, 0.3833, 0.4197, 0.4197, 0.3833, 0.4496, 0.3418, 0.4717, 0.0625, 0.5, 0.0625, 1.0, 0.03125, 1.0, 0.03125, 0.5, 0.03125, 0.5, 0.03125, 1.0, 0.0, 1.0, 0.0, 0.5, 0.75, 0.49, 0.7968, 0.4854, 0.8418, 0.4717, 0.8833, 0.4496, 0.9197, 0.4197, 0.9496, 0.3833, 0.9717, 0.3418, 0.9854, 0.2968, 0.99, 0.25, 0.9854, 0.2032, 0.9717, 0.1582, 0.9496, 0.1167, 0.9197, 0.08029, 0.8833, 0.05045, 0.8418, 0.02827, 0.7968, 0.01461, 0.75, 0.01, 0.7032, 0.01461, 0.6582, 0.02827, 0.6167, 0.05045, 0.5803, 0.08029, 0.5504, 0.1167, 0.5283, 0.1582, 0.5146, 0.2032, 0.51, 0.25, 0.5146, 0.2968, 0.5283, 0.3418, 0.5504, 0.3833, 0.5803, 0.4197, 0.6167, 0.4496, 0.6582, 0.4717, 0.7032, 0.4854])
me_cylinder_004.update()

# ---- objects
ob_cube = bpy.data.objects.new('Cube', me_cube)
ob_light = bpy.data.objects.new('Light', light_light)
ob_camera = bpy.data.objects.new('Camera', cam_camera)
ob_cube_002 = bpy.data.objects.new('Cube.002', me_cube_002)
ob_cube_003 = bpy.data.objects.new('Cube.003', me_cube_003)
ob_cube_004 = bpy.data.objects.new('Cube.004', me_cube_004)
ob_cube_005 = bpy.data.objects.new('Cube.005', me_cube_005)
ob_cube_001 = bpy.data.objects.new('Cube.001', me_cube_008)
ob_cylinder = bpy.data.objects.new('Cylinder', me_cylinder)
ob_cylinder_001 = bpy.data.objects.new('Cylinder.001', me_cylinder_001)
ob_cylinder_002 = bpy.data.objects.new('Cylinder.002', me_cylinder_002)
ob_cylinder_003 = bpy.data.objects.new('Cylinder.003', me_cylinder_003)
ob_cylinder_004 = bpy.data.objects.new('Cylinder.004', me_cylinder_004)

# ---- transforms, parenting, visibility, modifiers, constraints
ob_cube.location = (-0.00174, -0.02601, 0.0)
ob_cube.scale = (5.6, 5.973, 0.1205)
ob_cube.lock_rotations_4d = False
ob_cube.empty_display_type = 'ARROWS'
ob_cube.lineart.crease_threshold = 0.0
ob_light.location = (4.076, 1.005, 5.904)
ob_light.rotation_euler = (0.6503, 0.05522, 1.866)
ob_light.lock_rotations_4d = False
ob_light.empty_display_type = 'ARROWS'
ob_light.color = (0.0, 0.0, 0.0, 0.0)
ob_light.lineart.crease_threshold = 0.0
ob_camera.location = (7.359, -6.926, 4.958)
ob_camera.rotation_euler = (1.109, 0.0, 0.8149)
ob_camera.lock_rotations_4d = False
ob_camera.empty_display_type = 'ARROWS'
ob_camera.color = (0.0, 0.0, 0.0, 0.0)
ob_camera.display_type = 'WIRE'
ob_camera.lineart.crease_threshold = 0.0
ob_cube_002.location = (0.02266, 0.1783, 0.3331)
ob_cube_002.scale = (5.072, -5.372, 0.08397)
_m = ob_cube_002.modifiers.new('Collision', 'COLLISION')
_m = ob_cube_002.modifiers.new('Cloth', 'CLOTH')
ob_cube_003.location = (2.889, -3.999, 0.4396)
ob_cube_003.scale = (2.301, 1.465, -0.3241)
_m = ob_cube_003.modifiers.new('Subdivision', 'SUBSURF')
_m.levels = 2
ob_cube_004.location = (-2.869, -3.96, 0.4938)
ob_cube_004.scale = (2.301, 1.465, -0.3241)
_m = ob_cube_004.modifiers.new('Subdivision', 'SUBSURF')
_m.levels = 2
ob_cube_005.location = (-0.3991, 2.503, 4.648)
ob_cube_005.scale = (6.393, 4.549, 0.05184)
_m = ob_cube_005.modifiers.new('Cloth', 'CLOTH')
ob_cube_001.location = (-18.68, -14.28, 1.279)
ob_cube_001.scale = (2.779, 1.0, 1.0)
_m = ob_cube_001.modifiers.new('Subdivision', 'SUBSURF')
_m.levels = 0
ob_cylinder.location = (-21.46, -15.28, -0.6466)
ob_cylinder.scale = (0.5577, 0.4955, 1.509)
ob_cylinder_001.location = (-21.46, -13.28, -0.6216)
ob_cylinder_001.scale = (0.5577, 0.4955, 1.509)
ob_cylinder_002.location = (-15.9, -15.28, -0.6369)
ob_cylinder_002.scale = (0.5577, 0.4955, 1.509)
ob_cylinder_003.location = (-15.9, -13.28, -0.653)
ob_cylinder_003.scale = (0.5577, 0.4955, 1.509)
ob_cylinder_004.location = (-24.45, -14.11, 5.28)
ob_cylinder_004.rotation_euler = (2.043, -0.3417, -1.781)

# ---- collection membership
col_collection.objects.link(ob_cube)
col_collection.objects.link(ob_light)
col_collection.objects.link(ob_camera)
col_collection.objects.link(ob_cube_002)
col_collection.objects.link(ob_cube_003)
col_collection.objects.link(ob_cube_004)
col_collection.objects.link(ob_cube_005)
col_collection.objects.link(ob_cube_001)
col_collection.objects.link(ob_cylinder)
col_collection.objects.link(ob_cylinder_001)
col_collection.objects.link(ob_cylinder_002)
col_collection.objects.link(ob_cylinder_003)
col_collection.objects.link(ob_cylinder_004)

# ---- scene / render settings (as saved in the file)
scene.camera = ob_camera
scene.frame_start = 1; scene.frame_end = 250; scene.frame_set(111)
scene.render.engine = 'BLENDER_EEVEE_NEXT'
scene.render.bake_bias = 0.0
scene.render.bake_samples = 0
scene.cycles.sampling_pattern = 'TABULATED_SOBOL'
scene.eevee.use_volume_custom_range = False
bpy.context.view_layer.update()
